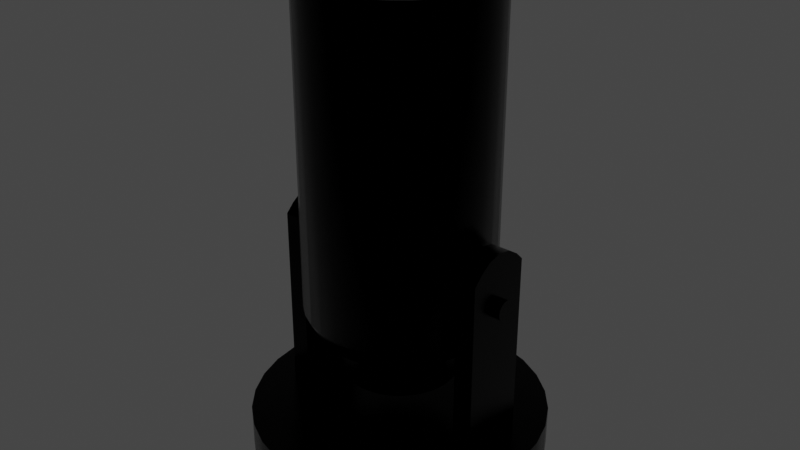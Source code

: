 # Source: Spotlight.blend  (saved by Blender 3.1.7; exported with 4.5.12 LTS)
import bpy
from mathutils import Matrix  # noqa: F401  (used for matrix-valued properties, if any)

bpy.ops.wm.read_factory_settings(use_empty=True)
scene = bpy.context.scene
scene.name = 'Scene'

# ---- collections
col_collection = bpy.data.collections.new('Collection'); scene.collection.children.link(col_collection)

# ---- materials (node trees are filled in below, after node groups)
mat_material_003 = bpy.data.materials.new('Material.003')
mat_material_003.use_transparent_shadow = False
mat_material_001 = bpy.data.materials.new('Material.001')
mat_material_001.use_transparent_shadow = False

# ---- node groups
ng_auto_smooth = bpy.data.node_groups.new('Auto Smooth', 'GeometryNodeTree')
_s = ng_auto_smooth.interface.new_socket(name='Geometry', in_out='OUTPUT', socket_type='NodeSocketGeometry')
_s = ng_auto_smooth.interface.new_socket(name='Geometry', in_out='INPUT', socket_type='NodeSocketGeometry')
_s = ng_auto_smooth.interface.new_socket(name='Angle', in_out='INPUT', socket_type='NodeSocketFloat')
_s.subtype = 'ANGLE'
_s.min_value = 0.0
_s.max_value = 3.142
ng_auto_smooth.is_modifier = True
_N = ng_auto_smooth.nodes; _L = ng_auto_smooth.links
n0 = _N.new('NodeGroupOutput'); n0.name = 'Group Output'; n0.location = (480, -100)
n1 = _N.new('NodeGroupInput'); n1.name = 'Group Input'; n1.location = (-420, -300)
n2 = _N.new('NodeGroupInput'); n2.name = 'Group Input.001'; n2.location = (-60, -100)
n3 = _N.new('GeometryNodeSetShadeSmooth'); n3.name = 'Set Shade Smooth'; n3.location = (120, -100)
n3.domain = 'EDGE'
n4 = _N.new('GeometryNodeSetShadeSmooth'); n4.name = 'Set Shade Smooth.001'; n4.location = (300, -100)
n5 = _N.new('GeometryNodeInputMeshEdgeAngle'); n5.name = 'Edge Angle'; n5.location = (-420, -220)
n6 = _N.new('GeometryNodeInputEdgeSmooth'); n6.name = 'Is Edge Smooth'; n6.location = (-60, -160)
n7 = _N.new('GeometryNodeInputShadeSmooth'); n7.name = 'Is Face Smooth'; n7.location = (-240, -340)
n8 = _N.new('FunctionNodeBooleanMath'); n8.name = 'Boolean Math'; n8.location = (-60, -220)
n9 = _N.new('FunctionNodeCompare'); n9.name = 'Compare'; n9.location = (-240, -180)
n9.operation = 'LESS_EQUAL'
_L.new(n5.outputs[0], n9.inputs[0])
_L.new(n4.outputs[0], n0.inputs[0])
_L.new(n1.outputs[1], n9.inputs[1])
_L.new(n9.outputs[0], n8.inputs[0])
_L.new(n7.outputs[0], n8.inputs[1])
_L.new(n2.outputs[0], n3.inputs[0])
_L.new(n6.outputs[0], n3.inputs[1])
_L.new(n3.outputs[0], n4.inputs[0])
_L.new(n8.outputs[0], n3.inputs[2])
n0.is_active_output = True

# ---- material node trees
mat_material_003.use_nodes = True; mat_material_003.node_tree.nodes.clear()
_N = mat_material_003.node_tree.nodes; _L = mat_material_003.node_tree.links
n0 = _N.new('ShaderNodeOutputMaterial'); n0.name = 'Material Output'; n0.location = (300, 300)
n1 = _N.new('ShaderNodeTexNoise'); n1.name = 'Musgrave Texture'; n1.location = (-451, 55)
n1.width = 150
n1.normalize = False
n1.inputs[2].default_value = 15.3
n1.inputs[3].default_value = 0.0
n1.inputs[4].default_value = 0.8728
n1.inputs[5].default_value = 3.9
n2 = _N.new('ShaderNodeTexNoise'); n2.name = 'Musgrave Texture.001'; n2.location = (-266, 242)
n2.width = 150
n2.normalize = False
n2.inputs[2].default_value = 329.3
n2.inputs[3].default_value = 0.0
n2.inputs[4].default_value = 0.8112
n2.inputs[5].default_value = 8.1
n3 = _N.new('ShaderNodeTexCoord'); n3.name = 'Texture Coordinate'; n3.location = (-738, 187)
n4 = _N.new('ShaderNodeBump'); n4.name = 'Bump'; n4.location = (-277, -103)
n4.inputs[0].default_value = 0.05
n4.inputs[1].default_value = 5.2
n4.inputs[2].default_value = 1.0
n5 = _N.new('ShaderNodeBsdfPrincipled'); n5.name = 'Principled BSDF'; n5.location = (10, 300)
n5.distribution = 'GGX'
n5.subsurface_method = 'RANDOM_WALK_SKIN'
n5.inputs[0].default_value = (0.0, 0.0, 0.0, 1.0)
n5.inputs[1].default_value = 1.0
n5.inputs[2].default_value = 0.2244
n5.inputs[3].default_value = 1.45
n5.inputs[27].default_value = (0.0, 0.0, 0.0, 1.0)
n5.inputs[28].default_value = 1.0
n6 = _N.new('ShaderNodeMath'); n6.name = 'Math'; n6.location = (-451, 95)
n6.hide = True
n6.operation = 'MULTIPLY'
n7 = _N.new('ShaderNodeMath'); n7.name = 'Math.001'; n7.location = (-266, 282)
n7.hide = True
n7.operation = 'MULTIPLY'
n7.inputs[1].default_value = 0.01
_L.new(n5.outputs[0], n0.inputs[0])
_L.new(n3.outputs[0], n2.inputs[0])
_L.new(n3.outputs[0], n1.inputs[0])
_L.new(n4.outputs[0], n5.inputs[5])
_L.new(n1.outputs[0], n6.inputs[0])
_L.new(n7.outputs[0], n4.inputs[3])
_L.new(n7.outputs[0], n5.inputs[13])
_L.new(n2.outputs[0], n7.inputs[0])
n0.is_active_output = True
mat_material_001.use_nodes = True; mat_material_001.node_tree.nodes.clear()
_N = mat_material_001.node_tree.nodes; _L = mat_material_001.node_tree.links
n0 = _N.new('ShaderNodeBsdfPrincipled'); n0.name = 'Principled BSDF'; n0.location = (10, 300)
n0.distribution = 'GGX'
n0.subsurface_method = 'RANDOM_WALK_SKIN'
n0.inputs[0].default_value = (0.3424, 0.3424, 0.3424, 1.0)
n0.inputs[1].default_value = 1.0
n0.inputs[2].default_value = 0.0
n0.inputs[3].default_value = 1.45
n0.inputs[13].default_value = 1.0
n0.inputs[27].default_value = (0.0, 0.0, 0.0, 1.0)
n0.inputs[28].default_value = 1.0
n1 = _N.new('ShaderNodeOutputMaterial'); n1.name = 'Material Output'; n1.location = (300, 300)
n2 = _N.new('ShaderNodeTexNoise'); n2.name = 'Musgrave Texture'; n2.location = (-361, 92)
n2.width = 150
n2.normalize = False
n2.inputs[3].default_value = 1.0
n2.inputs[4].default_value = 0.25
_L.new(n0.outputs[0], n1.inputs[0])
n1.is_active_output = True

# ---- world
world_world = bpy.data.worlds.new('World'); scene.world = world_world
world_world.use_nodes = True; world_world.node_tree.nodes.clear()
_N = world_world.node_tree.nodes; _L = world_world.node_tree.links
n0 = _N.new('ShaderNodeOutputWorld'); n0.name = 'World Output'; n0.location = (300, 300)
n1 = _N.new('ShaderNodeBackground'); n1.name = 'Background'; n1.location = (10, 300)
n1.inputs[0].default_value = (0.05088, 0.05088, 0.05088, 1.0)
_L.new(n1.outputs[0], n0.inputs[0])
n0.is_active_output = True
world_world.color = (0.05088, 0.05088, 0.05088)
world_world.use_sun_shadow = False
world_world.sun_shadow_jitter_overblur = 0.0

# ---- lights
light_spot = bpy.data.lights.new('Spot', 'SPOT')
light_spot.transmission_factor = 0.0
light_spot.energy = 900.0
light_spot.shadow_soft_size = 0.25
light_spot.shadow_maximum_resolution = 0.006
light_spot.use_absolute_resolution = True

# ---- meshes
me_cylinder_003 = bpy.data.meshes.new('Cylinder.003')
me_cylinder_003.from_pydata([(-8.791e-08, 0.3909, -0.1539), (-1.07e-07, 0.3388, 1.193), (0.07626, 0.3834, -0.1539), (0.0661, 0.3323, 1.193), (0.1496, 0.3611, -0.1539), (0.1297, 0.313, 1.193), (0.2172, 0.325, -0.1539), (0.1882, 0.2817, 1.193), (0.2764, 0.2764, -0.1539), (0.2396, 0.2396, 1.193), (0.325, 0.2172, -0.1539), (0.2817, 0.1882, 1.193), (0.3611, 0.1496, -0.1539), (0.313, 0.1297, 1.193), (0.3834, 0.07626, -0.1539), (0.3323, 0.0661, 1.193), (0.3909, -4.007e-07, -0.1539), (0.3388, -3.992e-07, 1.193), (0.3834, -0.07626, -0.1539), (0.3323, -0.0661, 1.193), (0.3611, -0.1496, -0.1539), (0.313, -0.1297, 1.193), (0.325, -0.2172, -0.1539), (0.2817, -0.1882, 1.193), (0.2764, -0.2764, -0.1539), (0.2396, -0.2396, 1.193), (0.2172, -0.325, -0.1539), (0.1882, -0.2817, 1.193), (0.1496, -0.3611, -0.1539), (0.1297, -0.313, 1.193), (0.07626, -0.3834, -0.1539), (0.0661, -0.3323, 1.193), (-1.221e-07, -0.3909, -0.1539), (-1.19e-07, -0.3388, 1.193), (-0.07626, -0.3834, -0.1539), (-0.0661, -0.3323, 1.193), (-0.1496, -0.3611, -0.1539), (-0.1297, -0.313, 1.193), (-0.2172, -0.325, -0.1539), (-0.1882, -0.2817, 1.193), (-0.2764, -0.2764, -0.1539), (-0.2396, -0.2396, 1.193), (-0.325, -0.2172, -0.1539), (-0.2817, -0.1882, 1.193), (-0.3611, -0.1496, -0.1539), (-0.313, -0.1297, 1.193), (-0.3834, -0.07626, -0.1539), (-0.3323, -0.0661, 1.193), (-0.3909, -3.79e-07, -0.1539), (-0.3388, -3.788e-07, 1.193), (-0.3834, 0.07626, -0.1539), (-0.3323, 0.0661, 1.193), (-0.3611, 0.1496, -0.1539), (-0.313, 0.1297, 1.193), (-0.325, 0.2172, -0.1539), (-0.2817, 0.1882, 1.193), (-0.2764, 0.2764, -0.1539), (-0.2396, 0.2396, 1.193), (-0.2172, 0.325, -0.1539), (-0.1882, 0.2817, 1.193), (-0.1496, 0.3611, -0.1539), (-0.1297, 0.313, 1.193), (-0.07626, 0.3834, -0.1539), (-0.0661, 0.3323, 1.193), (0.07626, 0.3834, 1.193), (-8.791e-08, 0.3909, 1.193), (0.1496, 0.3611, 1.193), (0.2172, 0.325, 1.193), (0.2764, 0.2764, 1.193), (0.325, 0.2172, 1.193), (0.3611, 0.1496, 1.193), (0.3834, 0.07626, 1.193), (0.3909, -4.007e-07, 1.193), (0.3834, -0.07626, 1.193), (0.3611, -0.1496, 1.193), (0.325, -0.2172, 1.193), (0.2764, -0.2764, 1.193), (0.2172, -0.325, 1.193), (0.1496, -0.3611, 1.193), (0.07626, -0.3834, 1.193), (-1.221e-07, -0.3909, 1.193), (-0.07626, -0.3834, 1.193), (-0.1496, -0.3611, 1.193), (-0.2172, -0.325, 1.193), (-0.2764, -0.2764, 1.193), (-0.325, -0.2172, 1.193), (-0.3611, -0.1496, 1.193), (-0.3834, -0.07626, 1.193), (-0.3909, -3.79e-07, 1.193), (-0.3834, 0.07626, 1.193), (-0.3611, 0.1496, 1.193), (-0.325, 0.2172, 1.193), (-0.2764, 0.2764, 1.193), (-0.2172, 0.325, 1.193), (-0.1496, 0.3611, 1.193), (-0.07626, 0.3834, 1.193), (0.0661, 0.3323, 0.3237), (-2.073e-08, 0.3388, 0.3237), (0.1297, 0.313, 0.3237), (0.1882, 0.2817, 0.3237), (0.2396, 0.2396, 0.3237), (0.2817, 0.1882, 0.3237), (0.313, 0.1297, 0.3237), (0.3323, 0.0661, 0.3237), (0.3388, -3.992e-07, 0.3237), (0.3323, -0.0661, 0.3237), (0.313, -0.1297, 0.3237), (0.2817, -0.1882, 0.3237), (0.2396, -0.2396, 0.3237), (0.1882, -0.2817, 0.3237), (0.1297, -0.313, 0.3237), (0.0661, -0.3323, 0.3237), (-3.268e-08, -0.3388, 0.3237), (-0.0661, -0.3323, 0.3237), (-0.1297, -0.313, 0.3237), (-0.1882, -0.2817, 0.3237), (-0.2396, -0.2396, 0.3237), (-0.2817, -0.1882, 0.3237), (-0.313, -0.1297, 0.3237), (-0.3323, -0.0661, 0.3237), (-0.3388, -3.788e-07, 0.3237), (-0.3323, 0.0661, 0.3237), (-0.313, 0.1297, 0.3237), (-0.2817, 0.1882, 0.3237), (-0.2396, 0.2396, 0.3237), (-0.1882, 0.2817, 0.3237), (-0.1297, 0.313, 0.3237), (-0.0661, 0.3323, 0.3237), (0.05488, 0.2759, 0.2168), (-1.744e-08, 0.2813, 0.2168), (0.1076, 0.2599, 0.2168), (0.1563, 0.2339, 0.2168), (0.1989, 0.1989, 0.2168), (0.2339, 0.1563, 0.2168), (0.2599, 0.1076, 0.2168), (0.2759, 0.05488, 0.2168), (0.2813, -3.314e-07, 0.2168), (0.2759, -0.05488, 0.2168), (0.2599, -0.1076, 0.2168), (0.2339, -0.1563, 0.2168), (0.1989, -0.1989, 0.2168), (0.1563, -0.2339, 0.2168), (0.1076, -0.2599, 0.2168), (0.05488, -0.2759, 0.2168), (-2.737e-08, -0.2813, 0.2168), (-0.05488, -0.2759, 0.2168), (-0.1076, -0.2599, 0.2168), (-0.1563, -0.2339, 0.2168), (-0.1989, -0.1989, 0.2168), (-0.2339, -0.1563, 0.2168), (-0.2599, -0.1076, 0.2168), (-0.2759, -0.05488, 0.2168), (-0.2813, -3.145e-07, 0.2168), (-0.2759, 0.05488, 0.2168), (-0.2599, 0.1076, 0.2168), (-0.2339, 0.1563, 0.2168), (-0.1989, 0.1989, 0.2168), (-0.1563, 0.2339, 0.2168), (-0.1076, 0.2599, 0.2168), (-0.05488, 0.2759, 0.2168), (0.04483, 0.2254, 0.1664), (-1.342e-08, 0.2298, 0.1664), (0.08793, 0.2123, 0.1664), (0.1277, 0.1911, 0.1664), (0.1625, 0.1625, 0.1664), (0.1911, 0.1277, 0.1664), (0.2123, 0.08793, 0.1664), (0.2254, 0.04483, 0.1664), (0.2298, -3.58e-07, 0.1664), (0.2254, -0.04483, 0.1664), (0.2123, -0.08793, 0.1664), (0.1911, -0.1277, 0.1664), (0.1625, -0.1625, 0.1664), (0.1277, -0.1911, 0.1664), (0.08793, -0.2123, 0.1664), (0.04483, -0.2254, 0.1664), (-2.152e-08, -0.2298, 0.1664), (-0.04483, -0.2254, 0.1664), (-0.08793, -0.2123, 0.1664), (-0.1277, -0.1911, 0.1664), (-0.1625, -0.1625, 0.1664), (-0.1911, -0.1277, 0.1664), (-0.2123, -0.08793, 0.1664), (-0.2254, -0.04483, 0.1664), (-0.2298, -3.442e-07, 0.1664), (-0.2254, 0.04483, 0.1664), (-0.2123, 0.08793, 0.1664), (-0.1911, 0.1277, 0.1664), (-0.1625, 0.1625, 0.1664), (-0.1277, 0.1911, 0.1664), (-0.08793, 0.2123, 0.1664), (-0.04483, 0.2254, 0.1664), (0.03428, 0.1723, 0.1404), (-1.311e-08, 0.1757, 0.1404), (0.06723, 0.1623, 0.1404), (0.09761, 0.1461, 0.1404), (0.1242, 0.1242, 0.1404), (0.1461, 0.09761, 0.1404), (0.1623, 0.06723, 0.1404), (0.1723, 0.03428, 0.1404), (0.1757, -3.299e-07, 0.1404), (0.1723, -0.03428, 0.1404), (0.1623, -0.06723, 0.1404), (0.1461, -0.09761, 0.1404), (0.1242, -0.1242, 0.1404), (0.09761, -0.1461, 0.1404), (0.06723, -0.1623, 0.1404), (0.03428, -0.1723, 0.1404), (-1.931e-08, -0.1757, 0.1404), (-0.03428, -0.1723, 0.1404), (-0.06723, -0.1623, 0.1404), (-0.09761, -0.1461, 0.1404), (-0.1242, -0.1242, 0.1404), (-0.1461, -0.09761, 0.1404), (-0.1623, -0.06723, 0.1404), (-0.1723, -0.03428, 0.1404), (-0.1757, -3.193e-07, 0.1404), (-0.1723, 0.03428, 0.1404), (-0.1623, 0.06723, 0.1404), (-0.1461, 0.09761, 0.1404), (-0.1242, 0.1242, 0.1404), (-0.09761, 0.1461, 0.1404), (-0.06723, 0.1623, 0.1404), (-0.03428, 0.1723, 0.1404), (-7.661e-08, 0.3372, -0.2516), (0.06579, 0.3307, -0.2516), (0.129, 0.3115, -0.2516), (0.1873, 0.2804, -0.2516), (0.2384, 0.2384, -0.2516), (0.2804, 0.1873, -0.2516), (0.3115, 0.129, -0.2516), (0.3307, 0.06578, -0.2516), (0.3372, -4.112e-07, -0.2516), (0.3307, -0.06579, -0.2516), (0.3115, -0.129, -0.2516), (0.2804, -0.1873, -0.2516), (0.2384, -0.2384, -0.2516), (0.1873, -0.2804, -0.2516), (0.129, -0.3115, -0.2516), (0.06579, -0.3307, -0.2516), (-1.061e-07, -0.3372, -0.2516), (-0.06579, -0.3307, -0.2516), (-0.129, -0.3115, -0.2516), (-0.1873, -0.2804, -0.2516), (-0.2384, -0.2384, -0.2516), (-0.2804, -0.1873, -0.2516), (-0.3115, -0.129, -0.2516), (-0.3307, -0.06579, -0.2516), (-0.3372, -3.924e-07, -0.2516), (-0.3307, 0.06579, -0.2516), (-0.3115, 0.129, -0.2516), (-0.2804, 0.1873, -0.2516), (-0.2384, 0.2384, -0.2516), (-0.1873, 0.2804, -0.2516), (-0.129, 0.3115, -0.2516), (-0.06579, 0.3307, -0.2516), (-5.49e-08, 0.2448, -0.3148), (0.04776, 0.2401, -0.3148), (0.09369, 0.2262, -0.3148), (0.136, 0.2036, -0.3148), (0.1731, 0.1731, -0.3148), (0.2036, 0.136, -0.3148), (0.2262, 0.09369, -0.3148), (0.2401, 0.04776, -0.3148), (0.2448, -4.292e-07, -0.3148), (0.2401, -0.04776, -0.3148), (0.2262, -0.09369, -0.3148), (0.2036, -0.136, -0.3148), (0.1731, -0.1731, -0.3148), (0.136, -0.2036, -0.3148), (0.09369, -0.2262, -0.3148), (0.04776, -0.2401, -0.3148), (-7.63e-08, -0.2448, -0.3148), (-0.04776, -0.2401, -0.3148), (-0.09369, -0.2262, -0.3148), (-0.136, -0.2036, -0.3148), (-0.1731, -0.1731, -0.3148), (-0.2036, -0.136, -0.3148), (-0.2262, -0.09369, -0.3148), (-0.2401, -0.04776, -0.3148), (-0.2448, -4.155e-07, -0.3148), (-0.2401, 0.04776, -0.3148), (-0.2262, 0.09369, -0.3148), (-0.2036, 0.136, -0.3148), (-0.1731, 0.1731, -0.3148), (-0.136, 0.2036, -0.3148), (-0.09369, 0.2262, -0.3148), (-0.04776, 0.2401, -0.3148), (-1.309e-07, 0.03087, -0.4452), (0.006022, 0.03027, -0.4452), (0.01181, 0.02852, -0.4452), (0.01715, 0.02567, -0.4452), (0.02183, 0.02183, -0.4452), (0.02567, 0.01715, -0.4452), (0.02852, 0.01181, -0.4452), (0.03027, 0.006022, -0.4452), (0.03087, -4.228e-07, -0.4452), (0.03027, -0.006022, -0.4452), (0.02852, -0.01181, -0.4452), (0.02567, -0.01715, -0.4452), (0.02183, -0.02183, -0.4452), (0.01715, -0.02567, -0.4452), (0.01181, -0.02852, -0.4452), (0.006022, -0.03028, -0.4452), (-7.383e-08, -0.03087, -0.4452), (-0.006022, -0.03028, -0.4452), (-0.01181, -0.02852, -0.4452), (-0.01715, -0.02567, -0.4452), (-0.02183, -0.02183, -0.4452), (-0.02567, -0.01715, -0.4452), (-0.02852, -0.01181, -0.4452), (-0.03027, -0.006022, -0.4452), (-0.03087, -4.139e-07, -0.4452), (-0.03027, 0.006022, -0.4452), (-0.02852, 0.01181, -0.4452), (-0.02567, 0.01715, -0.4452), (-0.02183, 0.02183, -0.4452), (-0.01715, 0.02567, -0.4452), (-0.01181, 0.02852, -0.4452), (-0.006022, 0.03027, -0.4452), (-6.925e-08, 0.2448, -0.4452), (0.04776, 0.2401, -0.4452), (0.09369, 0.2262, -0.4452), (0.136, 0.2036, -0.4452), (0.1731, 0.1731, -0.4452), (0.2036, 0.136, -0.4452), (0.2262, 0.09369, -0.4452), (0.2401, 0.04776, -0.4452), (0.2448, -4.292e-07, -0.4452), (0.2401, -0.04776, -0.4452), (0.2262, -0.09369, -0.4452), (0.2036, -0.136, -0.4452), (0.1731, -0.1731, -0.4452), (0.136, -0.2036, -0.4452), (0.09369, -0.2262, -0.4452), (0.04776, -0.2401, -0.4452), (-9.065e-08, -0.2448, -0.4452), (-0.04776, -0.2401, -0.4452), (-0.09369, -0.2262, -0.4452), (-0.136, -0.2036, -0.4452), (-0.1731, -0.1731, -0.4452), (-0.2036, -0.136, -0.4452), (-0.2262, -0.09369, -0.4452), (-0.2401, -0.04776, -0.4452), (-0.2448, -4.155e-07, -0.4452), (-0.2401, 0.04776, -0.4452), (-0.2262, 0.09369, -0.4452), (-0.2036, 0.136, -0.4452), (-0.1731, 0.1731, -0.4452), (-0.136, 0.2036, -0.4452), (-0.09369, 0.2262, -0.4452), (-0.04776, 0.2401, -0.4452), (-1.051e-07, 0.03087, -0.4781), (0.006022, 0.03027, -0.4781), (0.01181, 0.02852, -0.4781), (0.01715, 0.02567, -0.4781), (0.02183, 0.02183, -0.4781), (0.02567, 0.01715, -0.4781), (0.02852, 0.01181, -0.4781), (0.03027, 0.006022, -0.4781), (0.03087, -4.228e-07, -0.4781), (0.03027, -0.006022, -0.4781), (0.02852, -0.01181, -0.4781), (0.02567, -0.01715, -0.4781), (0.02183, -0.02183, -0.4781), (0.01715, -0.02567, -0.4781), (0.01181, -0.02852, -0.4781), (0.006022, -0.03028, -0.4781), (-4.804e-08, -0.03087, -0.4781), (-0.006022, -0.03028, -0.4781), (-0.01181, -0.02852, -0.4781), (-0.01715, -0.02567, -0.4781), (-0.02183, -0.02183, -0.4781), (-0.02567, -0.01715, -0.4781), (-0.02852, -0.01181, -0.4781), (-0.03027, -0.006022, -0.4781), (-0.03087, -4.139e-07, -0.4781), (-0.03027, 0.006022, -0.4781), (-0.02852, 0.01181, -0.4781), (-0.02567, 0.01715, -0.4781), (-0.02183, 0.02183, -0.4781), (-0.01715, 0.02567, -0.4781), (-0.01181, 0.02852, -0.4781), (-0.006022, 0.03027, -0.4781), (-0.313, -0.1297, 1.159), (-0.3323, -0.0661, 1.159), (0.3323, -0.0661, 1.159), (0.313, -0.1297, 1.159), (-0.3388, -3.788e-07, 1.159), (0.2817, -0.1882, 1.159), (-0.3323, 0.0661, 1.159), (0.2396, -0.2396, 1.159), (-0.313, 0.1297, 1.159), (0.1882, -0.2817, 1.159), (-0.2817, 0.1882, 1.159), (0.1297, -0.313, 1.159), (-9.672e-08, 0.3388, 1.159), (0.0661, 0.3323, 1.159), (-0.2396, 0.2396, 1.159), (0.0661, -0.3323, 1.159), (0.1297, 0.313, 1.159), (-0.1882, 0.2817, 1.159), (-1.087e-07, -0.3388, 1.159), (0.1882, 0.2817, 1.159), (-0.1297, 0.313, 1.159), (-0.0661, -0.3323, 1.159), (0.2396, 0.2396, 1.159), (-0.0661, 0.3323, 1.159), (-0.1297, -0.313, 1.159), (0.2817, 0.1882, 1.159), (-0.1882, -0.2817, 1.159), (0.313, 0.1297, 1.159), (-0.2396, -0.2396, 1.159), (0.3323, 0.0661, 1.159), (-0.2817, -0.1882, 1.159), (0.3388, -3.992e-07, 1.159)], [], [(0, 65, 64, 2), (2, 64, 66, 4), (4, 66, 67, 6), (6, 67, 68, 8), (8, 68, 69, 10), (10, 69, 70, 12), (12, 70, 71, 14), (14, 71, 72, 16), (16, 72, 73, 18), (18, 73, 74, 20), (20, 74, 75, 22), (22, 75, 76, 24), (24, 76, 77, 26), (26, 77, 78, 28), (28, 78, 79, 30), (30, 79, 80, 32), (32, 80, 81, 34), (34, 81, 82, 36), (36, 82, 83, 38), (38, 83, 84, 40), (40, 84, 85, 42), (42, 85, 86, 44), (44, 86, 87, 46), (46, 87, 88, 48), (48, 88, 89, 50), (50, 89, 90, 52), (52, 90, 91, 54), (54, 91, 92, 56), (56, 92, 93, 58), (58, 93, 94, 60), (385, 384, 118, 119), (60, 94, 95, 62), (62, 95, 65, 0), (12, 14, 231, 230), (1, 3, 64, 65), (3, 5, 66, 64), (5, 7, 67, 66), (7, 9, 68, 67), (9, 11, 69, 68), (11, 13, 70, 69), (13, 15, 71, 70), (15, 17, 72, 71), (17, 19, 73, 72), (19, 21, 74, 73), (21, 23, 75, 74), (23, 25, 76, 75), (25, 27, 77, 76), (27, 29, 78, 77), (29, 31, 79, 78), (31, 33, 80, 79), (33, 35, 81, 80), (35, 37, 82, 81), (37, 39, 83, 82), (39, 41, 84, 83), (41, 43, 85, 84), (43, 45, 86, 85), (45, 47, 87, 86), (47, 49, 88, 87), (49, 51, 89, 88), (51, 53, 90, 89), (53, 55, 91, 90), (55, 57, 92, 91), (57, 59, 93, 92), (59, 61, 94, 93), (61, 63, 95, 94), (63, 1, 65, 95), (122, 121, 153, 154), (387, 386, 105, 106), (388, 385, 119, 120), (389, 387, 106, 107), (390, 388, 120, 121), (391, 389, 107, 108), (392, 390, 121, 122), (393, 391, 108, 109), (394, 392, 122, 123), (395, 393, 109, 110), (397, 396, 97, 96), (398, 394, 123, 124), (399, 395, 110, 111), (400, 397, 96, 98), (401, 398, 124, 125), (402, 399, 111, 112), (403, 400, 98, 99), (404, 401, 125, 126), (405, 402, 112, 113), (406, 403, 99, 100), (407, 404, 126, 127), (408, 405, 113, 114), (409, 406, 100, 101), (396, 407, 127, 97), (410, 408, 114, 115), (411, 409, 101, 102), (412, 410, 115, 116), (413, 411, 102, 103), (414, 412, 116, 117), (415, 413, 103, 104), (384, 414, 117, 118), (386, 415, 104, 105), (130, 128, 160, 162), (109, 108, 140, 141), (123, 122, 154, 155), (110, 109, 141, 142), (96, 97, 129, 128), (124, 123, 155, 156), (111, 110, 142, 143), (98, 96, 128, 130), (125, 124, 156, 157), (112, 111, 143, 144), (99, 98, 130, 131), (126, 125, 157, 158), (113, 112, 144, 145), (100, 99, 131, 132), (127, 126, 158, 159), (114, 113, 145, 146), (101, 100, 132, 133), (97, 127, 159, 129), (115, 114, 146, 147), (102, 101, 133, 134), (116, 115, 147, 148), (103, 102, 134, 135), (117, 116, 148, 149), (104, 103, 135, 136), (118, 117, 149, 150), (105, 104, 136, 137), (119, 118, 150, 151), (106, 105, 137, 138), (120, 119, 151, 152), (107, 106, 138, 139), (121, 120, 152, 153), (108, 107, 139, 140), (165, 164, 196, 197), (157, 156, 188, 189), (144, 143, 175, 176), (131, 130, 162, 163), (158, 157, 189, 190), (145, 144, 176, 177), (132, 131, 163, 164), (159, 158, 190, 191), (146, 145, 177, 178), (133, 132, 164, 165), (129, 159, 191, 161), (147, 146, 178, 179), (134, 133, 165, 166), (148, 147, 179, 180), (135, 134, 166, 167), (149, 148, 180, 181), (136, 135, 167, 168), (150, 149, 181, 182), (137, 136, 168, 169), (151, 150, 182, 183), (138, 137, 169, 170), (152, 151, 183, 184), (139, 138, 170, 171), (153, 152, 184, 185), (140, 139, 171, 172), (154, 153, 185, 186), (141, 140, 172, 173), (155, 154, 186, 187), (142, 141, 173, 174), (128, 129, 161, 160), (156, 155, 187, 188), (143, 142, 174, 175), (192, 193, 223, 222, 221, 220, 219, 218, 217, 216, 215, 214, 213, 212, 211, 210, 209, 208, 207, 206, 205, 204, 203, 202, 201, 200, 199, 198, 197, 196, 195, 194), (161, 191, 223, 193), (179, 178, 210, 211), (166, 165, 197, 198), (180, 179, 211, 212), (167, 166, 198, 199), (181, 180, 212, 213), (168, 167, 199, 200), (182, 181, 213, 214), (169, 168, 200, 201), (183, 182, 214, 215), (170, 169, 201, 202), (184, 183, 215, 216), (171, 170, 202, 203), (185, 184, 216, 217), (172, 171, 203, 204), (186, 185, 217, 218), (173, 172, 204, 205), (187, 186, 218, 219), (174, 173, 205, 206), (160, 161, 193, 192), (188, 187, 219, 220), (175, 174, 206, 207), (162, 160, 192, 194), (189, 188, 220, 221), (176, 175, 207, 208), (163, 162, 194, 195), (190, 189, 221, 222), (177, 176, 208, 209), (164, 163, 195, 196), (191, 190, 222, 223), (178, 177, 209, 210), (229, 230, 262, 261), (30, 32, 240, 239), (48, 50, 249, 248), (4, 6, 227, 226), (22, 24, 236, 235), (40, 42, 245, 244), (58, 60, 254, 253), (14, 16, 232, 231), (32, 34, 241, 240), (50, 52, 250, 249), (6, 8, 228, 227), (24, 26, 237, 236), (42, 44, 246, 245), (60, 62, 255, 254), (16, 18, 233, 232), (34, 36, 242, 241), (52, 54, 251, 250), (8, 10, 229, 228), (26, 28, 238, 237), (44, 46, 247, 246), (0, 2, 225, 224), (62, 0, 224, 255), (18, 20, 234, 233), (36, 38, 243, 242), (54, 56, 252, 251), (10, 12, 230, 229), (28, 30, 239, 238), (46, 48, 248, 247), (2, 4, 226, 225), (20, 22, 235, 234), (38, 40, 244, 243), (56, 58, 253, 252), (264, 265, 329, 328), (243, 244, 276, 275), (230, 231, 263, 262), (244, 245, 277, 276), (231, 232, 264, 263), (245, 246, 278, 277), (232, 233, 265, 264), (246, 247, 279, 278), (233, 234, 266, 265), (247, 248, 280, 279), (234, 235, 267, 266), (248, 249, 281, 280), (235, 236, 268, 267), (249, 250, 282, 281), (236, 237, 269, 268), (250, 251, 283, 282), (237, 238, 270, 269), (224, 225, 257, 256), (251, 252, 284, 283), (238, 239, 271, 270), (225, 226, 258, 257), (252, 253, 285, 284), (239, 240, 272, 271), (226, 227, 259, 258), (253, 254, 286, 285), (240, 241, 273, 272), (227, 228, 260, 259), (254, 255, 287, 286), (241, 242, 274, 273), (228, 229, 261, 260), (255, 224, 256, 287), (242, 243, 275, 274), (288, 289, 353, 352), (278, 279, 343, 342), (265, 266, 330, 329), (279, 280, 344, 343), (266, 267, 331, 330), (280, 281, 345, 344), (267, 268, 332, 331), (281, 282, 346, 345), (268, 269, 333, 332), (282, 283, 347, 346), (269, 270, 334, 333), (256, 257, 321, 320), (283, 284, 348, 347), (270, 271, 335, 334), (257, 258, 322, 321), (284, 285, 349, 348), (271, 272, 336, 335), (258, 259, 323, 322), (285, 286, 350, 349), (272, 273, 337, 336), (259, 260, 324, 323), (286, 287, 351, 350), (273, 274, 338, 337), (260, 261, 325, 324), (287, 256, 320, 351), (274, 275, 339, 338), (261, 262, 326, 325), (275, 276, 340, 339), (262, 263, 327, 326), (276, 277, 341, 340), (263, 264, 328, 327), (277, 278, 342, 341), (289, 288, 320, 321), (290, 289, 321, 322), (291, 290, 322, 323), (292, 291, 323, 324), (293, 292, 324, 325), (294, 293, 325, 326), (295, 294, 326, 327), (296, 295, 327, 328), (297, 296, 328, 329), (298, 297, 329, 330), (299, 298, 330, 331), (300, 299, 331, 332), (301, 300, 332, 333), (302, 301, 333, 334), (303, 302, 334, 335), (304, 303, 335, 336), (305, 304, 336, 337), (306, 305, 337, 338), (307, 306, 338, 339), (308, 307, 339, 340), (309, 308, 340, 341), (310, 309, 341, 342), (311, 310, 342, 343), (312, 311, 343, 344), (313, 312, 344, 345), (314, 313, 345, 346), (315, 314, 346, 347), (316, 315, 347, 348), (317, 316, 348, 349), (318, 317, 349, 350), (319, 318, 350, 351), (288, 319, 351, 320), (352, 353, 354, 355, 356, 357, 358, 359, 360, 361, 362, 363, 364, 365, 366, 367, 368, 369, 370, 371, 372, 373, 374, 375, 376, 377, 378, 379, 380, 381, 382, 383), (315, 316, 380, 379), (302, 303, 367, 366), (289, 290, 354, 353), (316, 317, 381, 380), (303, 304, 368, 367), (290, 291, 355, 354), (317, 318, 382, 381), (304, 305, 369, 368), (291, 292, 356, 355), (318, 319, 383, 382), (305, 306, 370, 369), (292, 293, 357, 356), (319, 288, 352, 383), (306, 307, 371, 370), (293, 294, 358, 357), (307, 308, 372, 371), (294, 295, 359, 358), (308, 309, 373, 372), (295, 296, 360, 359), (309, 310, 374, 373), (296, 297, 361, 360), (310, 311, 375, 374), (297, 298, 362, 361), (311, 312, 376, 375), (298, 299, 363, 362), (312, 313, 377, 376), (299, 300, 364, 363), (313, 314, 378, 377), (300, 301, 365, 364), (314, 315, 379, 378), (301, 302, 366, 365), (19, 17, 415, 386), (45, 43, 414, 384), (17, 15, 413, 415), (43, 41, 412, 414), (15, 13, 411, 413), (41, 39, 410, 412), (13, 11, 409, 411), (39, 37, 408, 410), (1, 63, 407, 396), (11, 9, 406, 409), (37, 35, 405, 408), (63, 61, 404, 407), (9, 7, 403, 406), (35, 33, 402, 405), (61, 59, 401, 404), (7, 5, 400, 403), (33, 31, 399, 402), (59, 57, 398, 401), (5, 3, 397, 400), (31, 29, 395, 399), (57, 55, 394, 398), (3, 1, 396, 397), (29, 27, 393, 395), (55, 53, 392, 394), (27, 25, 391, 393), (53, 51, 390, 392), (25, 23, 389, 391), (51, 49, 388, 390), (23, 21, 387, 389), (49, 47, 385, 388), (21, 19, 386, 387), (47, 45, 384, 385)])
me_cylinder_003.polygons.foreach_set('use_smooth', [True] * 386)
me_cylinder_003.polygons.foreach_set('material_index', [0, 0, 0, 0, 0, 0, 0, 0, 0, 0, 0, 0, 0, 0, 0, 0, 0, 0, 0, 0, 0, 0, 0, 0, 0, 0, 0, 0, 0, 0, 1, 0, 0, 0, 0, 0, 0, 0, 0, 0, 0, 0, 0, 0, 0, 0, 0, 0, 0, 0, 0, 0, 0, 0, 0, 0, 0, 0, 0, 0, 0, 0, 0, 0, 0, 0, 1, 1, 1, 1, 1, 1, 1, 1, 1, 1, 1, 1, 1, 1, 1, 1, 1, 1, 1, 1, 1, 1, 1, 1, 1, 1, 1, 1, 1, 1, 1, 1, 1, 1, 1, 1, 1, 1, 1, 1, 1, 1, 1, 1, 1, 1, 1, 1, 1, 1, 1, 1, 1, 1, 1, 1, 1, 1, 1, 1, 1, 1, 1, 1, 1, 1, 1, 1, 1, 1, 1, 1, 1, 1, 1, 1, 1, 1, 1, 1, 1, 1, 1, 1, 1, 1, 1, 1, 1, 1, 1, 1, 1, 1, 1, 1, 1, 1, 1, 1, 1, 1, 1, 1, 1, 1, 1, 1, 1, 1, 1, 1, 1, 1, 1, 1, 1, 1, 1, 1, 1, 1, 1, 1, 1, 1, 1, 1, 0, 0, 0, 0, 0, 0, 0, 0, 0, 0, 0, 0, 0, 0, 0, 0, 0, 0, 0, 0, 0, 0, 0, 0, 0, 0, 0, 0, 0, 0, 0, 0, 0, 0, 0, 0, 0, 0, 0, 0, 0, 0, 0, 0, 0, 0, 0, 0, 0, 0, 0, 0, 0, 0, 0, 0, 0, 0, 0, 0, 0, 0, 0, 0, 0, 0, 0, 0, 0, 0, 0, 0, 0, 0, 0, 0, 0, 0, 0, 0, 0, 0, 0, 0, 0, 0, 0, 0, 0, 0, 0, 0, 0, 0, 0, 0, 0, 0, 0, 0, 0, 0, 0, 0, 0, 0, 0, 0, 0, 0, 0, 0, 0, 0, 0, 0, 0, 0, 0, 0, 0, 0, 0, 0, 0, 0, 0, 0, 0, 0, 0, 0, 0, 0, 0, 0, 0, 0, 0, 0, 0, 0, 0, 0, 0, 0, 0, 0, 0, 0, 0, 0, 0, 0, 0, 0, 0, 0, 0, 0, 0, 0, 0, 0, 0, 0, 0, 0, 0, 0, 0, 0, 0, 0, 0, 0, 0, 0, 0, 0, 0, 0, 0, 0, 0, 0, 0, 0, 0, 0, 0, 0])
_uv = me_cylinder_003.uv_layers.new(name='UVMap')
_uv.uv.foreach_set('vector', [1.0, 0.5, 1.0, 1.0, 0.9688, 1.0, 0.9688, 0.5, 0.9688, 0.5, 0.9688, 1.0, 0.9375, 1.0, 0.9375, 0.5, 0.9375, 0.5, 0.9375, 1.0, 0.9062, 1.0, 0.9062, 0.5, 0.9062, 0.5, 0.9062, 1.0, 0.875, 1.0, 0.875, 0.5, 0.875, 0.5, 0.875, 1.0, 0.8438, 1.0, 0.8438, 0.5, 0.8438, 0.5, 0.8438, 1.0, 0.8125, 1.0, 0.8125, 0.5, 0.8125, 0.5, 0.8125, 1.0, 0.7812, 1.0, 0.7812, 0.5, 0.7812, 0.5, 0.7812, 1.0, 0.75, 1.0, 0.75, 0.5, 0.75, 0.5, 0.75, 1.0, 0.7188, 1.0, 0.7188, 0.5, 0.7188, 0.5, 0.7188, 1.0, 0.6875, 1.0, 0.6875, 0.5, 0.6875, 0.5, 0.6875, 1.0, 0.6562, 1.0, 0.6562, 0.5, 0.6562, 0.5, 0.6562, 1.0, 0.625, 1.0, 0.625, 0.5, 0.625, 0.5, 0.625, 1.0, 0.5938, 1.0, 0.5938, 0.5, 0.5938, 0.5, 0.5938, 1.0, 0.5625, 1.0, 0.5625, 0.5, 0.5625, 0.5, 0.5625, 1.0, 0.5312, 1.0, 0.5312, 0.5, 0.5312, 0.5, 0.5312, 1.0, 0.5, 1.0, 0.5, 0.5, 0.5, 0.5, 0.5, 1.0, 0.4688, 1.0, 0.4688, 0.5, 0.4688, 0.5, 0.4688, 1.0, 0.4375, 1.0, 0.4375, 0.5, 0.4375, 0.5, 0.4375, 1.0, 0.4062, 1.0, 0.4062, 0.5, 0.4062, 0.5, 0.4062, 1.0, 0.375, 1.0, 0.375, 0.5, 0.375, 0.5, 0.375, 1.0, 0.3438, 1.0, 0.3438, 0.5, 0.3438, 0.5, 0.3438, 1.0, 0.3125, 1.0, 0.3125, 0.5, 0.3125, 0.5, 0.3125, 1.0, 0.2812, 1.0, 0.2812, 0.5, 0.2812, 0.5, 0.2812, 1.0, 0.25, 1.0, 0.25, 0.5, 0.25, 0.5, 0.25, 1.0, 0.2188, 1.0, 0.2188, 0.5, 0.2188, 0.5, 0.2188, 1.0, 0.1875, 1.0, 0.1875, 0.5, 0.1875, 0.5, 0.1875, 1.0, 0.1562, 1.0, 0.1562, 0.5, 0.1562, 0.5, 0.1562, 1.0, 0.125, 1.0, 0.125, 0.5, 0.125, 0.5, 0.125, 1.0, 0.09375, 1.0, 0.09375, 0.5, 0.09375, 0.5, 0.09375, 1.0, 0.0625, 1.0, 0.0625, 0.5, 0.04597, 0.2094, 0.0578, 0.1704, 0.0578, 0.1704, 0.04597, 0.2094, 0.0625, 0.5, 0.0625, 1.0, 0.03125, 1.0, 0.03125, 0.5, 0.03125, 0.5, 0.03125, 1.0, 0.0, 1.0, 0.0, 0.5, 0.8125, 0.5, 0.7812, 0.5, 0.7812, 0.5, 0.8125, 0.5, 0.25, 0.458, 0.2906, 0.454, 0.2968, 0.4854, 0.25, 0.49, 0.2906, 0.454, 0.3296, 0.4422, 0.3418, 0.4717, 0.2968, 0.4854, 0.3296, 0.4422, 0.3656, 0.423, 0.3833, 0.4496, 0.3418, 0.4717, 0.3656, 0.423, 0.3971, 0.3971, 0.4197, 0.4197, 0.3833, 0.4496, 0.3971, 0.3971, 0.423, 0.3656, 0.4496, 0.3833, 0.4197, 0.4197, 0.423, 0.3656, 0.4422, 0.3296, 0.4717, 0.3418, 0.4496, 0.3833, 0.4422, 0.3296, 0.454, 0.2906, 0.4854, 0.2968, 0.4717, 0.3418, 0.454, 0.2906, 0.458, 0.25, 0.49, 0.25, 0.4854, 0.2968, 0.458, 0.25, 0.454, 0.2094, 0.4854, 0.2032, 0.49, 0.25, 0.454, 0.2094, 0.4422, 0.1704, 0.4717, 0.1582, 0.4854, 0.2032, 0.4422, 0.1704, 0.423, 0.1344, 0.4496, 0.1167, 0.4717, 0.1582, 0.423, 0.1344, 0.3971, 0.1029, 0.4197, 0.08029, 0.4496, 0.1167, 0.3971, 0.1029, 0.3656, 0.07703, 0.3833, 0.05045, 0.4197, 0.08029, 0.3656, 0.07703, 0.3296, 0.0578, 0.3418, 0.02827, 0.3833, 0.05045, 0.3296, 0.0578, 0.2906, 0.04597, 0.2968, 0.01461, 0.3418, 0.02827, 0.2906, 0.04597, 0.25, 0.04197, 0.25, 0.01, 0.2968, 0.01461, 0.25, 0.04197, 0.2094, 0.04597, 0.2032, 0.01461, 0.25, 0.01, 0.2094, 0.04597, 0.1704, 0.0578, 0.1582, 0.02827, 0.2032, 0.01461, 0.1704, 0.0578, 0.1344, 0.07703, 0.1167, 0.05045, 0.1582, 0.02827, 0.1344, 0.07703, 0.1029, 0.1029, 0.08029, 0.08029, 0.1167, 0.05045, 0.1029, 0.1029, 0.07703, 0.1344, 0.05045, 0.1167, 0.08029, 0.08029, 0.07703, 0.1344, 0.0578, 0.1704, 0.02827, 0.1582, 0.05045, 0.1167, 0.0578, 0.1704, 0.04597, 0.2094, 0.01461, 0.2032, 0.02827, 0.1582, 0.04597, 0.2094, 0.04197, 0.25, 0.01, 0.25, 0.01461, 0.2032, 0.04197, 0.25, 0.04597, 0.2906, 0.01461, 0.2968, 0.01, 0.25, 0.04597, 0.2906, 0.0578, 0.3296, 0.02827, 0.3418, 0.01461, 0.2968, 0.0578, 0.3296, 0.07703, 0.3656, 0.05045, 0.3833, 0.02827, 0.3418, 0.07703, 0.3656, 0.1029, 0.3971, 0.08029, 0.4197, 0.05045, 0.3833, 0.1029, 0.3971, 0.1344, 0.423, 0.1167, 0.4496, 0.08029, 0.4197, 0.1344, 0.423, 0.1704, 0.4422, 0.1582, 0.4717, 0.1167, 0.4496, 0.1704, 0.4422, 0.2094, 0.454, 0.2032, 0.4854, 0.1582, 0.4717, 0.2094, 0.454, 0.25, 0.458, 0.25, 0.49, 0.2032, 0.4854, 0.0578, 0.3296, 0.04597, 0.2906, 0.04597, 0.2906, 0.0578, 0.3296, 0.4422, 0.1704, 0.454, 0.2094, 0.454, 0.2094, 0.4422, 0.1704, 0.04197, 0.25, 0.04597, 0.2094, 0.04597, 0.2094, 0.04197, 0.25, 0.423, 0.1344, 0.4422, 0.1704, 0.4422, 0.1704, 0.423, 0.1344, 0.04597, 0.2906, 0.04197, 0.25, 0.04197, 0.25, 0.04597, 0.2906, 0.3971, 0.1029, 0.423, 0.1344, 0.423, 0.1344, 0.3971, 0.1029, 0.0578, 0.3296, 0.04597, 0.2906, 0.04597, 0.2906, 0.0578, 0.3296, 0.3656, 0.07703, 0.3971, 0.1029, 0.3971, 0.1029, 0.3656, 0.07703, 0.07703, 0.3656, 0.0578, 0.3296, 0.0578, 0.3296, 0.07703, 0.3656, 0.3296, 0.0578, 0.3656, 0.07703, 0.3656, 0.07703, 0.3296, 0.0578, 0.2906, 0.454, 0.25, 0.458, 0.25, 0.458, 0.2906, 0.454, 0.1029, 0.3971, 0.07703, 0.3656, 0.07703, 0.3656, 0.1029, 0.3971, 0.2906, 0.04597, 0.3296, 0.0578, 0.3296, 0.0578, 0.2906, 0.04597, 0.3296, 0.4422, 0.2906, 0.454, 0.2906, 0.454, 0.3296, 0.4422, 0.1344, 0.423, 0.1029, 0.3971, 0.1029, 0.3971, 0.1344, 0.423, 0.25, 0.04197, 0.2906, 0.04597, 0.2906, 0.04597, 0.25, 0.04197, 0.3656, 0.423, 0.3296, 0.4422, 0.3296, 0.4422, 0.3656, 0.423, 0.1704, 0.4422, 0.1344, 0.423, 0.1344, 0.423, 0.1704, 0.4422, 0.2094, 0.04597, 0.25, 0.04197, 0.25, 0.04197, 0.2094, 0.04597, 0.3971, 0.3971, 0.3656, 0.423, 0.3656, 0.423, 0.3971, 0.3971, 0.2094, 0.454, 0.1704, 0.4422, 0.1704, 0.4422, 0.2094, 0.454, 0.1704, 0.0578, 0.2094, 0.04597, 0.2094, 0.04597, 0.1704, 0.0578, 0.423, 0.3656, 0.3971, 0.3971, 0.3971, 0.3971, 0.423, 0.3656, 0.25, 0.458, 0.2094, 0.454, 0.2094, 0.454, 0.25, 0.458, 0.1344, 0.07703, 0.1704, 0.0578, 0.1704, 0.0578, 0.1344, 0.07703, 0.4422, 0.3296, 0.423, 0.3656, 0.423, 0.3656, 0.4422, 0.3296, 0.1029, 0.1029, 0.1344, 0.07703, 0.1344, 0.07703, 0.1029, 0.1029, 0.454, 0.2906, 0.4422, 0.3296, 0.4422, 0.3296, 0.454, 0.2906, 0.07703, 0.1344, 0.1029, 0.1029, 0.1029, 0.1029, 0.07703, 0.1344, 0.458, 0.25, 0.454, 0.2906, 0.454, 0.2906, 0.458, 0.25, 0.0578, 0.1704, 0.07703, 0.1344, 0.07703, 0.1344, 0.0578, 0.1704, 0.454, 0.2094, 0.458, 0.25, 0.458, 0.25, 0.454, 0.2094, 0.3296, 0.4422, 0.2906, 0.454, 0.2906, 0.454, 0.3296, 0.4422, 0.3656, 0.07703, 0.3971, 0.1029, 0.3971, 0.1029, 0.3656, 0.07703, 0.07703, 0.3656, 0.0578, 0.3296, 0.0578, 0.3296, 0.07703, 0.3656, 0.3296, 0.0578, 0.3656, 0.07703, 0.3656, 0.07703, 0.3296, 0.0578, 0.2906, 0.454, 0.25, 0.458, 0.25, 0.458, 0.2906, 0.454, 0.1029, 0.3971, 0.07703, 0.3656, 0.07703, 0.3656, 0.1029, 0.3971, 0.2906, 0.04597, 0.3296, 0.0578, 0.3296, 0.0578, 0.2906, 0.04597, 0.3296, 0.4422, 0.2906, 0.454, 0.2906, 0.454, 0.3296, 0.4422, 0.1344, 0.423, 0.1029, 0.3971, 0.1029, 0.3971, 0.1344, 0.423, 0.25, 0.04197, 0.2906, 0.04597, 0.2906, 0.04597, 0.25, 0.04197, 0.3656, 0.423, 0.3296, 0.4422, 0.3296, 0.4422, 0.3656, 0.423, 0.1704, 0.4422, 0.1344, 0.423, 0.1344, 0.423, 0.1704, 0.4422, 0.2094, 0.04597, 0.25, 0.04197, 0.25, 0.04197, 0.2094, 0.04597, 0.3971, 0.3971, 0.3656, 0.423, 0.3656, 0.423, 0.3971, 0.3971, 0.2094, 0.454, 0.1704, 0.4422, 0.1704, 0.4422, 0.2094, 0.454, 0.1704, 0.0578, 0.2094, 0.04597, 0.2094, 0.04597, 0.1704, 0.0578, 0.423, 0.3656, 0.3971, 0.3971, 0.3971, 0.3971, 0.423, 0.3656, 0.25, 0.458, 0.2094, 0.454, 0.2094, 0.454, 0.25, 0.458, 0.1344, 0.07703, 0.1704, 0.0578, 0.1704, 0.0578, 0.1344, 0.07703, 0.4422, 0.3296, 0.423, 0.3656, 0.423, 0.3656, 0.4422, 0.3296, 0.1029, 0.1029, 0.1344, 0.07703, 0.1344, 0.07703, 0.1029, 0.1029, 0.454, 0.2906, 0.4422, 0.3296, 0.4422, 0.3296, 0.454, 0.2906, 0.07703, 0.1344, 0.1029, 0.1029, 0.1029, 0.1029, 0.07703, 0.1344, 0.458, 0.25, 0.454, 0.2906, 0.454, 0.2906, 0.458, 0.25, 0.0578, 0.1704, 0.07703, 0.1344, 0.07703, 0.1344, 0.0578, 0.1704, 0.454, 0.2094, 0.458, 0.25, 0.458, 0.25, 0.454, 0.2094, 0.04597, 0.2094, 0.0578, 0.1704, 0.0578, 0.1704, 0.04597, 0.2094, 0.4422, 0.1704, 0.454, 0.2094, 0.454, 0.2094, 0.4422, 0.1704, 0.04197, 0.25, 0.04597, 0.2094, 0.04597, 0.2094, 0.04197, 0.25, 0.423, 0.1344, 0.4422, 0.1704, 0.4422, 0.1704, 0.423, 0.1344, 0.04597, 0.2906, 0.04197, 0.25, 0.04197, 0.25, 0.04597, 0.2906, 0.3971, 0.1029, 0.423, 0.1344, 0.423, 0.1344, 0.3971, 0.1029, 0.423, 0.3656, 0.3971, 0.3971, 0.3971, 0.3971, 0.423, 0.3656, 0.1344, 0.423, 0.1029, 0.3971, 0.1029, 0.3971, 0.1344, 0.423, 0.25, 0.04197, 0.2906, 0.04597, 0.2906, 0.04597, 0.25, 0.04197, 0.3656, 0.423, 0.3296, 0.4422, 0.3296, 0.4422, 0.3656, 0.423, 0.1704, 0.4422, 0.1344, 0.423, 0.1344, 0.423, 0.1704, 0.4422, 0.2094, 0.04597, 0.25, 0.04197, 0.25, 0.04197, 0.2094, 0.04597, 0.3971, 0.3971, 0.3656, 0.423, 0.3656, 0.423, 0.3971, 0.3971, 0.2094, 0.454, 0.1704, 0.4422, 0.1704, 0.4422, 0.2094, 0.454, 0.1704, 0.0578, 0.2094, 0.04597, 0.2094, 0.04597, 0.1704, 0.0578, 0.423, 0.3656, 0.3971, 0.3971, 0.3971, 0.3971, 0.423, 0.3656, 0.25, 0.458, 0.2094, 0.454, 0.2094, 0.454, 0.25, 0.458, 0.1344, 0.07703, 0.1704, 0.0578, 0.1704, 0.0578, 0.1344, 0.07703, 0.4422, 0.3296, 0.423, 0.3656, 0.423, 0.3656, 0.4422, 0.3296, 0.1029, 0.1029, 0.1344, 0.07703, 0.1344, 0.07703, 0.1029, 0.1029, 0.454, 0.2906, 0.4422, 0.3296, 0.4422, 0.3296, 0.454, 0.2906, 0.07703, 0.1344, 0.1029, 0.1029, 0.1029, 0.1029, 0.07703, 0.1344, 0.458, 0.25, 0.454, 0.2906, 0.454, 0.2906, 0.458, 0.25, 0.0578, 0.1704, 0.07703, 0.1344, 0.07703, 0.1344, 0.0578, 0.1704, 0.454, 0.2094, 0.458, 0.25, 0.458, 0.25, 0.454, 0.2094, 0.04597, 0.2094, 0.0578, 0.1704, 0.0578, 0.1704, 0.04597, 0.2094, 0.4422, 0.1704, 0.454, 0.2094, 0.454, 0.2094, 0.4422, 0.1704, 0.04197, 0.25, 0.04597, 0.2094, 0.04597, 0.2094, 0.04197, 0.25, 0.423, 0.1344, 0.4422, 0.1704, 0.4422, 0.1704, 0.423, 0.1344, 0.04597, 0.2906, 0.04197, 0.25, 0.04197, 0.25, 0.04597, 0.2906, 0.3971, 0.1029, 0.423, 0.1344, 0.423, 0.1344, 0.3971, 0.1029, 0.0578, 0.3296, 0.04597, 0.2906, 0.04597, 0.2906, 0.0578, 0.3296, 0.3656, 0.07703, 0.3971, 0.1029, 0.3971, 0.1029, 0.3656, 0.07703, 0.07703, 0.3656, 0.0578, 0.3296, 0.0578, 0.3296, 0.07703, 0.3656, 0.3296, 0.0578, 0.3656, 0.07703, 0.3656, 0.07703, 0.3296, 0.0578, 0.2906, 0.454, 0.25, 0.458, 0.25, 0.458, 0.2906, 0.454, 0.1029, 0.3971, 0.07703, 0.3656, 0.07703, 0.3656, 0.1029, 0.3971, 0.2906, 0.04597, 0.3296, 0.0578, 0.3296, 0.0578, 0.2906, 0.04597, 0.2906, 0.454, 0.25, 0.458, 0.2094, 0.454, 0.1704, 0.4422, 0.1344, 0.423, 0.1029, 0.3971, 0.07703, 0.3656, 0.0578, 0.3296, 0.04597, 0.2906, 0.04197, 0.25, 0.04597, 0.2094, 0.0578, 0.1704, 0.07703, 0.1344, 0.1029, 0.1029, 0.1344, 0.07703, 0.1704, 0.0578, 0.2094, 0.04597, 0.25, 0.04197, 0.2906, 0.04597, 0.3296, 0.0578, 0.3656, 0.07703, 0.3971, 0.1029, 0.423, 0.1344, 0.4422, 0.1704, 0.454, 0.2094, 0.458, 0.25, 0.454, 0.2906, 0.4422, 0.3296, 0.423, 0.3656, 0.3971, 0.3971, 0.3656, 0.423, 0.3296, 0.4422, 0.25, 0.458, 0.2094, 0.454, 0.2094, 0.454, 0.25, 0.458, 0.1344, 0.07703, 0.1704, 0.0578, 0.1704, 0.0578, 0.1344, 0.07703, 0.4422, 0.3296, 0.423, 0.3656, 0.423, 0.3656, 0.4422, 0.3296, 0.1029, 0.1029, 0.1344, 0.07703, 0.1344, 0.07703, 0.1029, 0.1029, 0.454, 0.2906, 0.4422, 0.3296, 0.4422, 0.3296, 0.454, 0.2906, 0.07703, 0.1344, 0.1029, 0.1029, 0.1029, 0.1029, 0.07703, 0.1344, 0.458, 0.25, 0.454, 0.2906, 0.454, 0.2906, 0.458, 0.25, 0.0578, 0.1704, 0.07703, 0.1344, 0.07703, 0.1344, 0.0578, 0.1704, 0.454, 0.2094, 0.458, 0.25, 0.458, 0.25, 0.454, 0.2094, 0.04597, 0.2094, 0.0578, 0.1704, 0.0578, 0.1704, 0.04597, 0.2094, 0.4422, 0.1704, 0.454, 0.2094, 0.454, 0.2094, 0.4422, 0.1704, 0.04197, 0.25, 0.04597, 0.2094, 0.04597, 0.2094, 0.04197, 0.25, 0.423, 0.1344, 0.4422, 0.1704, 0.4422, 0.1704, 0.423, 0.1344, 0.04597, 0.2906, 0.04197, 0.25, 0.04197, 0.25, 0.04597, 0.2906, 0.3971, 0.1029, 0.423, 0.1344, 0.423, 0.1344, 0.3971, 0.1029, 0.0578, 0.3296, 0.04597, 0.2906, 0.04597, 0.2906, 0.0578, 0.3296, 0.3656, 0.07703, 0.3971, 0.1029, 0.3971, 0.1029, 0.3656, 0.07703, 0.07703, 0.3656, 0.0578, 0.3296, 0.0578, 0.3296, 0.07703, 0.3656, 0.3296, 0.0578, 0.3656, 0.07703, 0.3656, 0.07703, 0.3296, 0.0578, 0.2906, 0.454, 0.25, 0.458, 0.25, 0.458, 0.2906, 0.454, 0.1029, 0.3971, 0.07703, 0.3656, 0.07703, 0.3656, 0.1029, 0.3971, 0.2906, 0.04597, 0.3296, 0.0578, 0.3296, 0.0578, 0.2906, 0.04597, 0.3296, 0.4422, 0.2906, 0.454, 0.2906, 0.454, 0.3296, 0.4422, 0.1344, 0.423, 0.1029, 0.3971, 0.1029, 0.3971, 0.1344, 0.423, 0.25, 0.04197, 0.2906, 0.04597, 0.2906, 0.04597, 0.25, 0.04197, 0.3656, 0.423, 0.3296, 0.4422, 0.3296, 0.4422, 0.3656, 0.423, 0.1704, 0.4422, 0.1344, 0.423, 0.1344, 0.423, 0.1704, 0.4422, 0.2094, 0.04597, 0.25, 0.04197, 0.25, 0.04197, 0.2094, 0.04597, 0.3971, 0.3971, 0.3656, 0.423, 0.3656, 0.423, 0.3971, 0.3971, 0.2094, 0.454, 0.1704, 0.4422, 0.1704, 0.4422, 0.2094, 0.454, 0.1704, 0.0578, 0.2094, 0.04597, 0.2094, 0.04597, 0.1704, 0.0578, 0.8438, 0.5, 0.8125, 0.5, 0.8125, 0.5, 0.8438, 0.5, 0.5312, 0.5, 0.5, 0.5, 0.5, 0.5, 0.5312, 0.5, 0.25, 0.5, 0.2188, 0.5, 0.2188, 0.5, 0.25, 0.5, 0.9375, 0.5, 0.9062, 0.5, 0.9062, 0.5, 0.9375, 0.5, 0.6562, 0.5, 0.625, 0.5, 0.625, 0.5, 0.6562, 0.5, 0.375, 0.5, 0.3438, 0.5, 0.3438, 0.5, 0.375, 0.5, 0.09375, 0.5, 0.0625, 0.5, 0.0625, 0.5, 0.09375, 0.5, 0.7812, 0.5, 0.75, 0.5, 0.75, 0.5, 0.7812, 0.5, 0.5, 0.5, 0.4688, 0.5, 0.4688, 0.5, 0.5, 0.5, 0.2188, 0.5, 0.1875, 0.5, 0.1875, 0.5, 0.2188, 0.5, 0.9062, 0.5, 0.875, 0.5, 0.875, 0.5, 0.9062, 0.5, 0.625, 0.5, 0.5938, 0.5, 0.5938, 0.5, 0.625, 0.5, 0.3438, 0.5, 0.3125, 0.5, 0.3125, 0.5, 0.3438, 0.5, 0.0625, 0.5, 0.03125, 0.5, 0.03125, 0.5, 0.0625, 0.5, 0.75, 0.5, 0.7188, 0.5, 0.7188, 0.5, 0.75, 0.5, 0.4688, 0.5, 0.4375, 0.5, 0.4375, 0.5, 0.4688, 0.5, 0.1875, 0.5, 0.1562, 0.5, 0.1562, 0.5, 0.1875, 0.5, 0.875, 0.5, 0.8438, 0.5, 0.8438, 0.5, 0.875, 0.5, 0.5938, 0.5, 0.5625, 0.5, 0.5625, 0.5, 0.5938, 0.5, 0.3125, 0.5, 0.2812, 0.5, 0.2812, 0.5, 0.3125, 0.5, 1.0, 0.5, 0.9688, 0.5, 0.9688, 0.5, 1.0, 0.5, 0.03125, 0.5, 0.0, 0.5, 0.0, 0.5, 0.03125, 0.5, 0.7188, 0.5, 0.6875, 0.5, 0.6875, 0.5, 0.7188, 0.5, 0.4375, 0.5, 0.4062, 0.5, 0.4062, 0.5, 0.4375, 0.5, 0.1562, 0.5, 0.125, 0.5, 0.125, 0.5, 0.1562, 0.5, 0.8438, 0.5, 0.8125, 0.5, 0.8125, 0.5, 0.8438, 0.5, 0.5625, 0.5, 0.5312, 0.5, 0.5312, 0.5, 0.5625, 0.5, 0.2812, 0.5, 0.25, 0.5, 0.25, 0.5, 0.2812, 0.5, 0.9688, 0.5, 0.9375, 0.5, 0.9375, 0.5, 0.9688, 0.5, 0.6875, 0.5, 0.6562, 0.5, 0.6562, 0.5, 0.6875, 0.5, 0.4062, 0.5, 0.375, 0.5, 0.375, 0.5, 0.4062, 0.5, 0.125, 0.5, 0.09375, 0.5, 0.09375, 0.5, 0.125, 0.5, 0.75, 0.5, 0.7188, 0.5, 0.7188, 0.5, 0.75, 0.5, 0.4062, 0.5, 0.375, 0.5, 0.375, 0.5, 0.4062, 0.5, 0.8125, 0.5, 0.7812, 0.5, 0.7812, 0.5, 0.8125, 0.5, 0.375, 0.5, 0.3438, 0.5, 0.3438, 0.5, 0.375, 0.5, 0.7812, 0.5, 0.75, 0.5, 0.75, 0.5, 0.7812, 0.5, 0.3438, 0.5, 0.3125, 0.5, 0.3125, 0.5, 0.3438, 0.5, 0.75, 0.5, 0.7188, 0.5, 0.7188, 0.5, 0.75, 0.5, 0.3125, 0.5, 0.2812, 0.5, 0.2812, 0.5, 0.3125, 0.5, 0.7188, 0.5, 0.6875, 0.5, 0.6875, 0.5, 0.7188, 0.5, 0.2812, 0.5, 0.25, 0.5, 0.25, 0.5, 0.2812, 0.5, 0.6875, 0.5, 0.6562, 0.5, 0.6562, 0.5, 0.6875, 0.5, 0.25, 0.5, 0.2188, 0.5, 0.2188, 0.5, 0.25, 0.5, 0.6562, 0.5, 0.625, 0.5, 0.625, 0.5, 0.6562, 0.5, 0.2188, 0.5, 0.1875, 0.5, 0.1875, 0.5, 0.2188, 0.5, 0.625, 0.5, 0.5938, 0.5, 0.5938, 0.5, 0.625, 0.5, 0.1875, 0.5, 0.1562, 0.5, 0.1562, 0.5, 0.1875, 0.5, 0.5938, 0.5, 0.5625, 0.5, 0.5625, 0.5, 0.5938, 0.5, 1.0, 0.5, 0.9688, 0.5, 0.9688, 0.5, 1.0, 0.5, 0.1562, 0.5, 0.125, 0.5, 0.125, 0.5, 0.1562, 0.5, 0.5625, 0.5, 0.5312, 0.5, 0.5312, 0.5, 0.5625, 0.5, 0.9688, 0.5, 0.9375, 0.5, 0.9375, 0.5, 0.9688, 0.5, 0.125, 0.5, 0.09375, 0.5, 0.09375, 0.5, 0.125, 0.5, 0.5312, 0.5, 0.5, 0.5, 0.5, 0.5, 0.5312, 0.5, 0.9375, 0.5, 0.9062, 0.5, 0.9062, 0.5, 0.9375, 0.5, 0.09375, 0.5, 0.0625, 0.5, 0.0625, 0.5, 0.09375, 0.5, 0.5, 0.5, 0.4688, 0.5, 0.4688, 0.5, 0.5, 0.5, 0.9062, 0.5, 0.875, 0.5, 0.875, 0.5, 0.9062, 0.5, 0.0625, 0.5, 0.03125, 0.5, 0.03125, 0.5, 0.0625, 0.5, 0.4688, 0.5, 0.4375, 0.5, 0.4375, 0.5, 0.4688, 0.5, 0.875, 0.5, 0.8438, 0.5, 0.8438, 0.5, 0.875, 0.5, 0.03125, 0.5, 0.0, 0.5, 0.0, 0.5, 0.03125, 0.5, 0.4375, 0.5, 0.4062, 0.5, 0.4062, 0.5, 0.4375, 0.5, 0.75, 0.2803, 0.7559, 0.2797, 0.7559, 0.2797, 0.75, 0.2803, 0.3125, 0.5, 0.2812, 0.5, 0.2812, 0.5, 0.3125, 0.5, 0.7188, 0.5, 0.6875, 0.5, 0.6875, 0.5, 0.7188, 0.5, 0.2812, 0.5, 0.25, 0.5, 0.25, 0.5, 0.2812, 0.5, 0.6875, 0.5, 0.6562, 0.5, 0.6562, 0.5, 0.6875, 0.5, 0.25, 0.5, 0.2188, 0.5, 0.2188, 0.5, 0.25, 0.5, 0.6562, 0.5, 0.625, 0.5, 0.625, 0.5, 0.6562, 0.5, 0.2188, 0.5, 0.1875, 0.5, 0.1875, 0.5, 0.2188, 0.5, 0.625, 0.5, 0.5938, 0.5, 0.5938, 0.5, 0.625, 0.5, 0.1875, 0.5, 0.1562, 0.5, 0.1562, 0.5, 0.1875, 0.5, 0.5938, 0.5, 0.5625, 0.5, 0.5625, 0.5, 0.5938, 0.5, 1.0, 0.5, 0.9688, 0.5, 0.9688, 0.5, 1.0, 0.5, 0.1562, 0.5, 0.125, 0.5, 0.125, 0.5, 0.1562, 0.5, 0.5625, 0.5, 0.5312, 0.5, 0.5312, 0.5, 0.5625, 0.5, 0.9688, 0.5, 0.9375, 0.5, 0.9375, 0.5, 0.9688, 0.5, 0.125, 0.5, 0.09375, 0.5, 0.09375, 0.5, 0.125, 0.5, 0.5312, 0.5, 0.5, 0.5, 0.5, 0.5, 0.5312, 0.5, 0.9375, 0.5, 0.9062, 0.5, 0.9062, 0.5, 0.9375, 0.5, 0.09375, 0.5, 0.0625, 0.5, 0.0625, 0.5, 0.09375, 0.5, 0.5, 0.5, 0.4688, 0.5, 0.4688, 0.5, 0.5, 0.5, 0.9062, 0.5, 0.875, 0.5, 0.875, 0.5, 0.9062, 0.5, 0.0625, 0.5, 0.03125, 0.5, 0.03125, 0.5, 0.0625, 0.5, 0.4688, 0.5, 0.4375, 0.5, 0.4375, 0.5, 0.4688, 0.5, 0.875, 0.5, 0.8438, 0.5, 0.8438, 0.5, 0.875, 0.5, 0.03125, 0.5, 0.0, 0.5, 0.0, 0.5, 0.03125, 0.5, 0.4375, 0.5, 0.4062, 0.5, 0.4062, 0.5, 0.4375, 0.5, 0.8438, 0.5, 0.8125, 0.5, 0.8125, 0.5, 0.8438, 0.5, 0.4062, 0.5, 0.375, 0.5, 0.375, 0.5, 0.4062, 0.5, 0.8125, 0.5, 0.7812, 0.5, 0.7812, 0.5, 0.8125, 0.5, 0.375, 0.5, 0.3438, 0.5, 0.3438, 0.5, 0.375, 0.5, 0.7812, 0.5, 0.75, 0.5, 0.75, 0.5, 0.7812, 0.5, 0.3438, 0.5, 0.3125, 0.5, 0.3125, 0.5, 0.3438, 0.5, 0.7559, 0.2797, 0.75, 0.2803, 0.75, 0.49, 0.7968, 0.4854, 0.7616, 0.278, 0.7559, 0.2797, 0.7968, 0.4854, 0.8418, 0.4717, 0.7668, 0.2752, 0.7616, 0.278, 0.8418, 0.4717, 0.8833, 0.4496, 0.7714, 0.2714, 0.7668, 0.2752, 0.8833, 0.4496, 0.9197, 0.4197, 0.7752, 0.2668, 0.7714, 0.2714, 0.9197, 0.4197, 0.9496, 0.3833, 0.778, 0.2616, 0.7752, 0.2668, 0.9496, 0.3833, 0.9717, 0.3418, 0.7797, 0.2559, 0.778, 0.2616, 0.9717, 0.3418, 0.9854, 0.2968, 0.7803, 0.25, 0.7797, 0.2559, 0.9854, 0.2968, 0.99, 0.25, 0.7797, 0.2441, 0.7803, 0.25, 0.99, 0.25, 0.9854, 0.2032, 0.778, 0.2384, 0.7797, 0.2441, 0.9854, 0.2032, 0.9717, 0.1582, 0.7752, 0.2332, 0.778, 0.2384, 0.9717, 0.1582, 0.9496, 0.1167, 0.7714, 0.2286, 0.7752, 0.2332, 0.9496, 0.1167, 0.9197, 0.08029, 0.7668, 0.2248, 0.7714, 0.2286, 0.9197, 0.08029, 0.8833, 0.05045, 0.7616, 0.222, 0.7668, 0.2248, 0.8833, 0.05045, 0.8418, 0.02827, 0.7559, 0.2203, 0.7616, 0.222, 0.8418, 0.02827, 0.7968, 0.01461, 0.75, 0.2197, 0.7559, 0.2203, 0.7968, 0.01461, 0.75, 0.01, 0.7441, 0.2203, 0.75, 0.2197, 0.75, 0.01, 0.7032, 0.01461, 0.7384, 0.222, 0.7441, 0.2203, 0.7032, 0.01461, 0.6582, 0.02827, 0.7332, 0.2248, 0.7384, 0.222, 0.6582, 0.02827, 0.6167, 0.05045, 0.7286, 0.2286, 0.7332, 0.2248, 0.6167, 0.05045, 0.5803, 0.08029, 0.7248, 0.2332, 0.7286, 0.2286, 0.5803, 0.08029, 0.5504, 0.1167, 0.722, 0.2384, 0.7248, 0.2332, 0.5504, 0.1167, 0.5283, 0.1582, 0.7203, 0.2441, 0.722, 0.2384, 0.5283, 0.1582, 0.5146, 0.2032, 0.7197, 0.25, 0.7203, 0.2441, 0.5146, 0.2032, 0.51, 0.25, 0.7203, 0.2559, 0.7197, 0.25, 0.51, 0.25, 0.5146, 0.2968, 0.722, 0.2616, 0.7203, 0.2559, 0.5146, 0.2968, 0.5283, 0.3418, 0.7248, 0.2668, 0.722, 0.2616, 0.5283, 0.3418, 0.5504, 0.3833, 0.7286, 0.2714, 0.7248, 0.2668, 0.5504, 0.3833, 0.5803, 0.4197, 0.7332, 0.2752, 0.7286, 0.2714, 0.5803, 0.4197, 0.6167, 0.4496, 0.7384, 0.278, 0.7332, 0.2752, 0.6167, 0.4496, 0.6582, 0.4717, 0.7441, 0.2797, 0.7384, 0.278, 0.6582, 0.4717, 0.7032, 0.4854, 0.75, 0.2803, 0.7441, 0.2797, 0.7032, 0.4854, 0.75, 0.49, 0.75, 0.2803, 0.7559, 0.2797, 0.7616, 0.278, 0.7668, 0.2752, 0.7714, 0.2714, 0.7752, 0.2668, 0.778, 0.2616, 0.7797, 0.2559, 0.7803, 0.25, 0.7797, 0.2441, 0.778, 0.2384, 0.7752, 0.2332, 0.7714, 0.2286, 0.7668, 0.2248, 0.7616, 0.222, 0.7559, 0.2203, 0.75, 0.2197, 0.7441, 0.2203, 0.7384, 0.222, 0.7332, 0.2248, 0.7286, 0.2286, 0.7248, 0.2332, 0.722, 0.2384, 0.7203, 0.2441, 0.7197, 0.25, 0.7203, 0.2559, 0.722, 0.2616, 0.7248, 0.2668, 0.7286, 0.2714, 0.7332, 0.2752, 0.7384, 0.278, 0.7441, 0.2797, 0.7248, 0.2668, 0.7286, 0.2714, 0.7286, 0.2714, 0.7248, 0.2668, 0.7616, 0.222, 0.7559, 0.2203, 0.7559, 0.2203, 0.7616, 0.222, 0.7559, 0.2797, 0.7616, 0.278, 0.7616, 0.278, 0.7559, 0.2797, 0.7286, 0.2714, 0.7332, 0.2752, 0.7332, 0.2752, 0.7286, 0.2714, 0.7559, 0.2203, 0.75, 0.2197, 0.75, 0.2197, 0.7559, 0.2203, 0.7616, 0.278, 0.7668, 0.2752, 0.7668, 0.2752, 0.7616, 0.278, 0.7332, 0.2752, 0.7384, 0.278, 0.7384, 0.278, 0.7332, 0.2752, 0.75, 0.2197, 0.7441, 0.2203, 0.7441, 0.2203, 0.75, 0.2197, 0.7668, 0.2752, 0.7714, 0.2714, 0.7714, 0.2714, 0.7668, 0.2752, 0.7384, 0.278, 0.7441, 0.2797, 0.7441, 0.2797, 0.7384, 0.278, 0.7441, 0.2203, 0.7384, 0.222, 0.7384, 0.222, 0.7441, 0.2203, 0.7714, 0.2714, 0.7752, 0.2668, 0.7752, 0.2668, 0.7714, 0.2714, 0.7441, 0.2797, 0.75, 0.2803, 0.75, 0.2803, 0.7441, 0.2797, 0.7384, 0.222, 0.7332, 0.2248, 0.7332, 0.2248, 0.7384, 0.222, 0.7752, 0.2668, 0.778, 0.2616, 0.778, 0.2616, 0.7752, 0.2668, 0.7332, 0.2248, 0.7286, 0.2286, 0.7286, 0.2286, 0.7332, 0.2248, 0.778, 0.2616, 0.7797, 0.2559, 0.7797, 0.2559, 0.778, 0.2616, 0.7286, 0.2286, 0.7248, 0.2332, 0.7248, 0.2332, 0.7286, 0.2286, 0.7797, 0.2559, 0.7803, 0.25, 0.7803, 0.25, 0.7797, 0.2559, 0.7248, 0.2332, 0.722, 0.2384, 0.722, 0.2384, 0.7248, 0.2332, 0.7803, 0.25, 0.7797, 0.2441, 0.7797, 0.2441, 0.7803, 0.25, 0.722, 0.2384, 0.7203, 0.2441, 0.7203, 0.2441, 0.722, 0.2384, 0.7797, 0.2441, 0.778, 0.2384, 0.778, 0.2384, 0.7797, 0.2441, 0.7203, 0.2441, 0.7197, 0.25, 0.7197, 0.25, 0.7203, 0.2441, 0.778, 0.2384, 0.7752, 0.2332, 0.7752, 0.2332, 0.778, 0.2384, 0.7197, 0.25, 0.7203, 0.2559, 0.7203, 0.2559, 0.7197, 0.25, 0.7752, 0.2332, 0.7714, 0.2286, 0.7714, 0.2286, 0.7752, 0.2332, 0.7203, 0.2559, 0.722, 0.2616, 0.722, 0.2616, 0.7203, 0.2559, 0.7714, 0.2286, 0.7668, 0.2248, 0.7668, 0.2248, 0.7714, 0.2286, 0.722, 0.2616, 0.7248, 0.2668, 0.7248, 0.2668, 0.722, 0.2616, 0.7668, 0.2248, 0.7616, 0.222, 0.7616, 0.222, 0.7668, 0.2248, 0.454, 0.2094, 0.458, 0.25, 0.458, 0.25, 0.454, 0.2094, 0.0578, 0.1704, 0.07703, 0.1344, 0.07703, 0.1344, 0.0578, 0.1704, 0.458, 0.25, 0.454, 0.2906, 0.454, 0.2906, 0.458, 0.25, 0.07703, 0.1344, 0.1029, 0.1029, 0.1029, 0.1029, 0.07703, 0.1344, 0.454, 0.2906, 0.4422, 0.3296, 0.4422, 0.3296, 0.454, 0.2906, 0.1029, 0.1029, 0.1344, 0.07703, 0.1344, 0.07703, 0.1029, 0.1029, 0.4422, 0.3296, 0.423, 0.3656, 0.423, 0.3656, 0.4422, 0.3296, 0.1344, 0.07703, 0.1704, 0.0578, 0.1704, 0.0578, 0.1344, 0.07703, 0.25, 0.458, 0.2094, 0.454, 0.2094, 0.454, 0.25, 0.458, 0.423, 0.3656, 0.3971, 0.3971, 0.3971, 0.3971, 0.423, 0.3656, 0.1704, 0.0578, 0.2094, 0.04597, 0.2094, 0.04597, 0.1704, 0.0578, 0.2094, 0.454, 0.1704, 0.4422, 0.1704, 0.4422, 0.2094, 0.454, 0.3971, 0.3971, 0.3656, 0.423, 0.3656, 0.423, 0.3971, 0.3971, 0.2094, 0.04597, 0.25, 0.04197, 0.25, 0.04197, 0.2094, 0.04597, 0.1704, 0.4422, 0.1344, 0.423, 0.1344, 0.423, 0.1704, 0.4422, 0.3656, 0.423, 0.3296, 0.4422, 0.3296, 0.4422, 0.3656, 0.423, 0.25, 0.04197, 0.2906, 0.04597, 0.2906, 0.04597, 0.25, 0.04197, 0.1344, 0.423, 0.1029, 0.3971, 0.1029, 0.3971, 0.1344, 0.423, 0.3296, 0.4422, 0.2906, 0.454, 0.2906, 0.454, 0.3296, 0.4422, 0.2906, 0.04597, 0.3296, 0.0578, 0.3296, 0.0578, 0.2906, 0.04597, 0.1029, 0.3971, 0.07703, 0.3656, 0.07703, 0.3656, 0.1029, 0.3971, 0.2906, 0.454, 0.25, 0.458, 0.25, 0.458, 0.2906, 0.454, 0.3296, 0.0578, 0.3656, 0.07703, 0.3656, 0.07703, 0.3296, 0.0578, 0.07703, 0.3656, 0.0578, 0.3296, 0.0578, 0.3296, 0.07703, 0.3656, 0.3656, 0.07703, 0.3971, 0.1029, 0.3971, 0.1029, 0.3656, 0.07703, 0.0578, 0.3296, 0.04597, 0.2906, 0.04597, 0.2906, 0.0578, 0.3296, 0.3971, 0.1029, 0.423, 0.1344, 0.423, 0.1344, 0.3971, 0.1029, 0.04597, 0.2906, 0.04197, 0.25, 0.04197, 0.25, 0.04597, 0.2906, 0.423, 0.1344, 0.4422, 0.1704, 0.4422, 0.1704, 0.423, 0.1344, 0.04197, 0.25, 0.04597, 0.2094, 0.04597, 0.2094, 0.04197, 0.25, 0.4422, 0.1704, 0.454, 0.2094, 0.454, 0.2094, 0.4422, 0.1704, 0.04597, 0.2094, 0.0578, 0.1704, 0.0578, 0.1704, 0.04597, 0.2094])
me_cylinder_003.materials.append(mat_material_003)
me_cylinder_003.materials.append(mat_material_001)
me_cylinder_003.use_remesh_fix_poles = True
me_cylinder_003.use_remesh_preserve_attributes = False
me_cylinder_003.update()
me_cylinder_002 = bpy.data.meshes.new('Cylinder.002')
me_cylinder_002.from_pydata([(-0.4744, -0.1483, 0.1483), (-0.4744, -0.1483, -0.647), (-0.5117, 0.04154, -5.96e-08), (0.5117, 0.04154, -5.96e-08), (-0.5117, 0.04075, -0.008105), (0.5117, 0.04075, -0.008105), (-0.5117, 0.03838, -0.0159), (0.5117, 0.03838, -0.0159), (-0.5117, 0.03454, -0.02308), (0.5117, 0.03454, -0.02308), (-0.5117, 0.02938, -0.02938), (0.5117, 0.02938, -0.02938), (-0.5117, 0.02308, -0.03454), (0.5117, 0.02308, -0.03454), (-0.5117, 0.0159, -0.03838), (0.5117, 0.0159, -0.03838), (-0.5117, 0.008105, -0.04075), (0.5117, 0.008105, -0.04075), (-0.5117, -3.974e-07, -0.04155), (0.5117, -3.974e-07, -0.04155), (-0.5117, -0.008105, -0.04075), (0.5117, -0.008105, -0.04075), (-0.5117, -0.0159, -0.03838), (0.5117, -0.0159, -0.03838), (-0.5117, -0.02308, -0.03454), (0.5117, -0.02308, -0.03454), (-0.5117, -0.02938, -0.02938), (0.5117, -0.02938, -0.02938), (-0.5117, -0.03454, -0.02308), (0.5117, -0.03454, -0.02308), (-0.5117, -0.03838, -0.0159), (0.5117, -0.03838, -0.0159), (-0.5117, -0.04075, -0.008105), (0.5117, -0.04075, -0.008105), (-0.5117, -0.04155, -5.96e-08), (0.5117, -0.04155, -5.96e-08), (-0.5117, -0.04075, 0.008105), (0.5117, -0.04075, 0.008105), (-0.5117, -0.03838, 0.0159), (0.5117, -0.03838, 0.0159), (-0.5117, -0.03454, 0.02308), (0.5117, -0.03454, 0.02308), (-0.5117, -0.02938, 0.02938), (0.5117, -0.02938, 0.02938), (-0.5117, -0.02308, 0.03454), (0.5117, -0.02308, 0.03454), (-0.5117, -0.0159, 0.03838), (0.5117, -0.0159, 0.03838), (-0.5117, -0.008105, 0.04075), (0.5117, -0.008105, 0.04075), (-0.5117, -3.951e-07, 0.04155), (0.5117, -3.951e-07, 0.04155), (-0.5117, 0.008105, 0.04075), (0.5117, 0.008105, 0.04075), (-0.5117, 0.0159, 0.03838), (0.5117, 0.0159, 0.03838), (-0.5117, 0.02308, 0.03454), (0.5117, 0.02308, 0.03454), (-0.5117, 0.02938, 0.02938), (0.5117, 0.02938, 0.02938), (-0.5117, 0.03454, 0.02308), (0.5117, 0.03454, 0.02308), (-0.5117, 0.03838, 0.0159), (0.5117, 0.03838, 0.0159), (-0.5117, 0.04075, 0.008105), (0.5117, 0.04075, 0.008105), (-0.4744, 0.1483, -0.647), (-0.4744, 0.1483, 0.1483), (0.4744, -0.1483, -0.647), (0.4744, -0.1483, 0.1483), (0.4744, 0.1483, -0.647), (0.4744, 0.1483, 0.1483), (-4.923e-09, 0.624, -0.636), (-4.923e-09, 0.624, -0.8104), (-0.3922, -0.1483, 0.1483), (0.3922, -0.1483, 0.1483), (0.3922, -0.1483, -0.647), (-0.3922, -0.1483, -0.647), (0.3922, 0.1483, 0.1483), (-0.3922, 0.1483, 0.1483), (-0.3922, 0.1483, -0.647), (0.3922, 0.1483, -0.647), (0.1217, 0.612, -0.8104), (0.1217, 0.612, -0.636), (0.2388, 0.5765, -0.8104), (0.2388, 0.5765, -0.636), (0.3467, 0.5188, -0.8104), (0.3467, 0.5188, -0.636), (0.4412, 0.4412, -0.8104), (0.4412, 0.4412, -0.636), (0.5188, 0.3467, -0.8104), (0.5188, 0.3467, -0.636), (0.5765, 0.2388, -0.8104), (0.5765, 0.2388, -0.636), (0.612, 0.1217, -0.8104), (0.612, 0.1217, -0.636), (0.624, -2.398e-08, -0.8104), (0.624, -2.398e-08, -0.636), (0.612, -0.1217, -0.8104), (0.612, -0.1217, -0.636), (0.5765, -0.2388, -0.8104), (0.5765, -0.2388, -0.636), (0.5188, -0.3467, -0.8104), (0.5188, -0.3467, -0.636), (0.4412, -0.4412, -0.8104), (0.4412, -0.4412, -0.636), (0.3467, -0.5188, -0.8104), (0.3467, -0.5188, -0.636), (0.2388, -0.5765, -0.8104), (0.2388, -0.5765, -0.636), (0.1217, -0.612, -0.8104), (0.1217, -0.612, -0.636), (-5.947e-08, -0.624, -0.8104), (-5.947e-08, -0.624, -0.636), (-0.1217, -0.612, -0.8104), (-0.1217, -0.612, -0.636), (-0.2388, -0.5765, -0.8104), (-0.2388, -0.5765, -0.636), (-0.3467, -0.5188, -0.8104), (-0.3467, -0.5188, -0.636), (-0.4412, -0.4412, -0.8104), (-0.4412, -0.4412, -0.636), (-0.5188, -0.3467, -0.8104), (-0.5188, -0.3467, -0.636), (-0.5765, -0.2388, -0.8104), (-0.5765, -0.2388, -0.636), (-0.612, -0.1217, -0.8104), (-0.612, -0.1217, -0.636), (-0.624, 1.074e-08, -0.8104), (-0.624, 1.074e-08, -0.636), (-0.612, 0.1217, -0.8104), (-0.612, 0.1217, -0.636), (-0.5765, 0.2388, -0.8104), (-0.5765, 0.2388, -0.636), (-0.5188, 0.3467, -0.8104), (-0.5188, 0.3467, -0.636), (-0.4412, 0.4412, -0.8104), (-0.4412, 0.4412, -0.636), (-0.3467, 0.5188, -0.8104), (-0.3467, 0.5188, -0.636), (-0.2388, 0.5765, -0.8104), (-0.2388, 0.5765, -0.636), (-0.1217, 0.612, -0.8104), (-0.1217, 0.612, -0.636), (-0.4744, -1.192e-07, -0.647), (-0.3922, -1.192e-07, -0.647), (0.4744, -1.192e-07, -0.647), (0.3922, -1.192e-07, -0.647), (-0.4744, -0.1112, 0.1846), (-0.4744, 0.1112, 0.1846), (-0.4744, -1.192e-07, 0.1379), (-0.4744, -0.06017, 0.218), (-0.4744, -1.118e-07, 0.2297), (-0.4744, 0.06017, 0.218), (-0.3922, 0.1112, 0.1846), (-0.3922, -0.1112, 0.1846), (-0.3922, -1.192e-07, 0.1379), (-0.3922, 0.06017, 0.218), (-0.3922, -1.267e-07, 0.2297), (-0.3922, -0.06017, 0.218), (0.4744, 0.1112, 0.1846), (0.4744, -0.1112, 0.1846), (0.4744, -1.192e-07, 0.1379), (0.4744, 0.06017, 0.218), (0.4744, -1.267e-07, 0.2297), (0.4744, -0.06017, 0.218), (0.3922, -0.1112, 0.1846), (0.3922, 0.1112, 0.1846), (0.3922, -1.192e-07, 0.1379), (0.3922, -0.06017, 0.218), (0.3922, -1.118e-07, 0.2297), (0.3922, 0.06017, 0.218)], [], [(2, 3, 5, 4), (4, 5, 7, 6), (6, 7, 9, 8), (8, 9, 11, 10), (10, 11, 13, 12), (12, 13, 15, 14), (14, 15, 17, 16), (16, 17, 19, 18), (18, 19, 21, 20), (20, 21, 23, 22), (22, 23, 25, 24), (24, 25, 27, 26), (26, 27, 29, 28), (28, 29, 31, 30), (30, 31, 33, 32), (32, 33, 35, 34), (34, 35, 37, 36), (36, 37, 39, 38), (38, 39, 41, 40), (40, 41, 43, 42), (42, 43, 45, 44), (77, 74, 0, 1), (44, 45, 47, 46), (81, 78, 71, 70), (46, 47, 49, 48), (168, 167, 78, 81, 147), (48, 49, 51, 50), (73, 72, 83, 82), (50, 51, 53, 52), (68, 69, 75, 76), (52, 53, 55, 54), (144, 145, 77, 1), (54, 55, 57, 56), (147, 146, 68, 76), (56, 57, 59, 58), (71, 78, 167, 160), (58, 59, 61, 60), (66, 67, 79, 80), (60, 61, 63, 62), (5, 3, 65, 63, 61, 59, 57, 55, 53, 51, 49, 47, 45, 43, 41, 39, 37, 35, 33, 31, 29, 27, 25, 23, 21, 19, 17, 15, 13, 11, 9, 7), (155, 148, 0, 74), (62, 63, 65, 64), (64, 65, 3, 2), (2, 4, 6, 8, 10, 12, 14, 16, 18, 20, 22, 24, 26, 28, 30, 32, 34, 36, 38, 40, 42, 44, 46, 48, 50, 52, 54, 56, 58, 60, 62, 64), (79, 154, 156, 145, 80), (75, 166, 168, 147, 76), (156, 155, 74, 77, 145), (82, 83, 85, 84), (84, 85, 87, 86), (86, 87, 89, 88), (88, 89, 91, 90), (90, 91, 93, 92), (92, 93, 95, 94), (94, 95, 97, 96), (96, 97, 99, 98), (98, 99, 101, 100), (100, 101, 103, 102), (102, 103, 105, 104), (104, 105, 107, 106), (106, 107, 109, 108), (108, 109, 111, 110), (110, 111, 113, 112), (112, 113, 115, 114), (114, 115, 117, 116), (116, 117, 119, 118), (118, 119, 121, 120), (120, 121, 123, 122), (122, 123, 125, 124), (124, 125, 127, 126), (126, 127, 129, 128), (128, 129, 131, 130), (130, 131, 133, 132), (132, 133, 135, 134), (134, 135, 137, 136), (136, 137, 139, 138), (138, 139, 141, 140), (73, 82, 84, 86, 88, 90, 92, 94, 96, 98, 100, 102, 104, 106, 108, 110, 112, 114, 116, 118, 120, 122, 124, 126, 128, 130, 132, 134, 136, 138, 140, 142), (140, 141, 143, 142), (142, 143, 72, 73), (83, 72, 143, 141, 139, 137, 135, 133, 131, 129, 127, 125, 123, 121, 119, 117, 115, 113, 111, 109, 107, 105, 103, 101, 99, 97, 95, 93, 91, 89, 87, 85), (1, 0, 148, 150, 144), (146, 162, 161, 69, 68), (144, 150, 149, 67, 66), (66, 80, 145, 144), (161, 166, 75, 69), (81, 70, 146, 147), (70, 71, 160, 162, 146), (148, 151, 150), (151, 152, 150), (152, 153, 150), (153, 149, 150), (154, 157, 156), (157, 158, 156), (158, 159, 156), (159, 155, 156), (160, 163, 162), (163, 164, 162), (164, 165, 162), (165, 161, 162), (166, 169, 168), (169, 170, 168), (170, 171, 168), (171, 167, 168), (148, 155, 159, 151), (151, 159, 158, 152), (152, 158, 157, 153), (153, 157, 154, 149), (166, 161, 165, 169), (169, 165, 164, 170), (170, 164, 163, 171), (171, 163, 160, 167), (79, 67, 149, 154)])
me_cylinder_002.polygons.foreach_set('use_smooth', [True] * 112)
_uv = me_cylinder_002.uv_layers.new(name='UVMap')
_uv.uv.foreach_set('vector', [1.0, 0.5, 1.0, 1.0, 0.9688, 1.0, 0.9688, 0.5, 0.9688, 0.5, 0.9688, 1.0, 0.9375, 1.0, 0.9375, 0.5, 0.9375, 0.5, 0.9375, 1.0, 0.9062, 1.0, 0.9062, 0.5, 0.9062, 0.5, 0.9062, 1.0, 0.875, 1.0, 0.875, 0.5, 0.875, 0.5, 0.875, 1.0, 0.8438, 1.0, 0.8438, 0.5, 0.8438, 0.5, 0.8438, 1.0, 0.8125, 1.0, 0.8125, 0.5, 0.8125, 0.5, 0.8125, 1.0, 0.7812, 1.0, 0.7812, 0.5, 0.7812, 0.5, 0.7812, 1.0, 0.75, 1.0, 0.75, 0.5, 0.75, 0.5, 0.75, 1.0, 0.7188, 1.0, 0.7188, 0.5, 0.7188, 0.5, 0.7188, 1.0, 0.6875, 1.0, 0.6875, 0.5, 0.6875, 0.5, 0.6875, 1.0, 0.6562, 1.0, 0.6562, 0.5, 0.6562, 0.5, 0.6562, 1.0, 0.625, 1.0, 0.625, 0.5, 0.625, 0.5, 0.625, 1.0, 0.5938, 1.0, 0.5938, 0.5, 0.5938, 0.5, 0.5938, 1.0, 0.5625, 1.0, 0.5625, 0.5, 0.5625, 0.5, 0.5625, 1.0, 0.5312, 1.0, 0.5312, 0.5, 0.5312, 0.5, 0.5312, 1.0, 0.5, 1.0, 0.5, 0.5, 0.5, 0.5, 0.5, 1.0, 0.4688, 1.0, 0.4688, 0.5, 0.4688, 0.5, 0.4688, 1.0, 0.4375, 1.0, 0.4375, 0.5, 0.4375, 0.5, 0.4375, 1.0, 0.4062, 1.0, 0.4062, 0.5, 0.4062, 0.5, 0.4062, 1.0, 0.375, 1.0, 0.375, 0.5, 0.375, 0.5, 0.375, 1.0, 0.3438, 1.0, 0.3438, 0.5, 0.375, 0.7283, 0.625, 0.7283, 0.625, 0.75, 0.375, 0.75, 0.3438, 0.5, 0.3438, 1.0, 0.3125, 1.0, 0.3125, 0.5, 0.125, 0.7283, 0.375, 0.7283, 0.375, 0.75, 0.125, 0.75, 0.3125, 0.5, 0.3125, 1.0, 0.2812, 1.0, 0.2812, 0.5, 0.4982, 0.5854, 0.4063, 0.7025, 0.375, 0.7283, 0.6033, 0.25, 0.4892, 0.3858, 0.2812, 0.5, 0.2812, 1.0, 0.25, 1.0, 0.25, 0.5, 1.0, 0.5, 1.0, 1.0, 0.9688, 1.0, 0.9688, 0.5, 0.25, 0.5, 0.25, 1.0, 0.2188, 1.0, 0.2188, 0.5, 0.375, 0.5, 0.625, 0.5, 0.625, 0.5217, 0.375, 0.5217, 0.2188, 0.5, 0.2188, 1.0, 0.1875, 1.0, 0.1875, 0.5, 0.375, 0.375, 0.3967, 0.375, 0.3967, 0.5, 0.375, 0.5, 0.1875, 0.5, 0.1875, 1.0, 0.1562, 1.0, 0.1562, 0.5, 0.6033, 0.375, 0.625, 0.375, 0.625, 0.5, 0.6033, 0.5, 0.1562, 0.5, 0.1562, 1.0, 0.125, 1.0, 0.125, 0.5, 0.375, 0.0, 0.3967, 0.0, 0.3967, 0.03129, 0.375, 0.03129, 0.125, 0.5, 0.125, 1.0, 0.09375, 1.0, 0.09375, 0.5, 0.125, 0.5, 0.375, 0.5, 0.375, 0.5217, 0.125, 0.5217, 0.09375, 0.5, 0.09375, 1.0, 0.0625, 1.0, 0.0625, 0.5, 0.2968, 0.4854, 0.25, 0.49, 0.2032, 0.4854, 0.1582, 0.4717, 0.1167, 0.4496, 0.08029, 0.4197, 0.05045, 0.3833, 0.02827, 0.3418, 0.01461, 0.2968, 0.01, 0.25, 0.01461, 0.2032, 0.02827, 0.1582, 0.05045, 0.1167, 0.08029, 0.08029, 0.1167, 0.05045, 0.1582, 0.02827, 0.2032, 0.01461, 0.25, 0.01, 0.2968, 0.01461, 0.3418, 0.02827, 0.3833, 0.05045, 0.4197, 0.08029, 0.4496, 0.1167, 0.4717, 0.1582, 0.4854, 0.2032, 0.49, 0.25, 0.4854, 0.2968, 0.4717, 0.3418, 0.4496, 0.3833, 0.4197, 0.4197, 0.3833, 0.4496, 0.3418, 0.4717, 0.6033, 0.2187, 0.625, 0.2187, 0.625, 0.25, 0.6033, 0.25, 0.0625, 0.5, 0.0625, 1.0, 0.03125, 1.0, 0.03125, 0.5, 0.03125, 0.5, 0.03125, 1.0, 0.0, 1.0, 0.0, 0.5, 0.75, 0.49, 0.7968, 0.4854, 0.8418, 0.4717, 0.8833, 0.4496, 0.9197, 0.4197, 0.9496, 0.3833, 0.9717, 0.3418, 0.9854, 0.2968, 0.99, 0.25, 0.9854, 0.2032, 0.9717, 0.1582, 0.9496, 0.1167, 0.9197, 0.08029, 0.8833, 0.05045, 0.8418, 0.02827, 0.7968, 0.01461, 0.75, 0.01, 0.7032, 0.01461, 0.6582, 0.02827, 0.6167, 0.05045, 0.5803, 0.08029, 0.5504, 0.1167, 0.5283, 0.1582, 0.5146, 0.2032, 0.51, 0.25, 0.5146, 0.2968, 0.5283, 0.3418, 0.5504, 0.3833, 0.5803, 0.4197, 0.6167, 0.4496, 0.6582, 0.4717, 0.7032, 0.4854, 0.375, 0.5217, 0.4063, 0.5475, 0.4604, 0.6061, 0.2608, 0.5108, 0.125, 0.5217, 0.625, 0.5217, 0.5937, 0.5475, 0.4982, 0.5854, 0.4892, 0.3858, 0.375, 0.5217, 0.4604, 0.6061, 0.5937, 0.7025, 0.625, 0.7283, 0.3967, 0.5, 0.2608, 0.5108, 0.9688, 0.5, 0.9688, 1.0, 0.9375, 1.0, 0.9375, 0.5, 0.9375, 0.5, 0.9375, 1.0, 0.9062, 1.0, 0.9062, 0.5, 0.9062, 0.5, 0.9062, 1.0, 0.875, 1.0, 0.875, 0.5, 0.875, 0.5, 0.875, 1.0, 0.8438, 1.0, 0.8438, 0.5, 0.8438, 0.5, 0.8438, 1.0, 0.8125, 1.0, 0.8125, 0.5, 0.8125, 0.5, 0.8125, 1.0, 0.7812, 1.0, 0.7812, 0.5, 0.7812, 0.5, 0.7812, 1.0, 0.75, 1.0, 0.75, 0.5, 0.75, 0.5, 0.75, 1.0, 0.7188, 1.0, 0.7188, 0.5, 0.7188, 0.5, 0.7188, 1.0, 0.6875, 1.0, 0.6875, 0.5, 0.6875, 0.5, 0.6875, 1.0, 0.6562, 1.0, 0.6562, 0.5, 0.6562, 0.5, 0.6562, 1.0, 0.625, 1.0, 0.625, 0.5, 0.625, 0.5, 0.625, 1.0, 0.5938, 1.0, 0.5938, 0.5, 0.5938, 0.5, 0.5938, 1.0, 0.5625, 1.0, 0.5625, 0.5, 0.5625, 0.5, 0.5625, 1.0, 0.5312, 1.0, 0.5312, 0.5, 0.5312, 0.5, 0.5312, 1.0, 0.5, 1.0, 0.5, 0.5, 0.5, 0.5, 0.5, 1.0, 0.4688, 1.0, 0.4688, 0.5, 0.4688, 0.5, 0.4688, 1.0, 0.4375, 1.0, 0.4375, 0.5, 0.4375, 0.5, 0.4375, 1.0, 0.4062, 1.0, 0.4062, 0.5, 0.4062, 0.5, 0.4062, 1.0, 0.375, 1.0, 0.375, 0.5, 0.375, 0.5, 0.375, 1.0, 0.3438, 1.0, 0.3438, 0.5, 0.3438, 0.5, 0.3438, 1.0, 0.3125, 1.0, 0.3125, 0.5, 0.3125, 0.5, 0.3125, 1.0, 0.2812, 1.0, 0.2812, 0.5, 0.2812, 0.5, 0.2812, 1.0, 0.25, 1.0, 0.25, 0.5, 0.25, 0.5, 0.25, 1.0, 0.2188, 1.0, 0.2188, 0.5, 0.2188, 0.5, 0.2188, 1.0, 0.1875, 1.0, 0.1875, 0.5, 0.1875, 0.5, 0.1875, 1.0, 0.1562, 1.0, 0.1562, 0.5, 0.1562, 0.5, 0.1562, 1.0, 0.125, 1.0, 0.125, 0.5, 0.125, 0.5, 0.125, 1.0, 0.09375, 1.0, 0.09375, 0.5, 0.09375, 0.5, 0.09375, 1.0, 0.0625, 1.0, 0.0625, 0.5, 0.75, 0.49, 0.7968, 0.4854, 0.8418, 0.4717, 0.8833, 0.4496, 0.9197, 0.4197, 0.9496, 0.3833, 0.9717, 0.3418, 0.9854, 0.2968, 0.99, 0.25, 0.9854, 0.2032, 0.9717, 0.1582, 0.9496, 0.1167, 0.9197, 0.08029, 0.8833, 0.05045, 0.8418, 0.02827, 0.7968, 0.01461, 0.75, 0.01, 0.7032, 0.01461, 0.6582, 0.02827, 0.6167, 0.05045, 0.5803, 0.08029, 0.5504, 0.1167, 0.5283, 0.1582, 0.5146, 0.2032, 0.51, 0.25, 0.5146, 0.2968, 0.5283, 0.3418, 0.5504, 0.3833, 0.5803, 0.4197, 0.6167, 0.4496, 0.6582, 0.4717, 0.7032, 0.4854, 0.0625, 0.5, 0.0625, 1.0, 0.03125, 1.0, 0.03125, 0.5, 0.03125, 0.5, 0.03125, 1.0, 0.0, 1.0, 0.0, 0.5, 0.2968, 0.4854, 0.25, 0.49, 0.2032, 0.4854, 0.1582, 0.4717, 0.1167, 0.4496, 0.08029, 0.4197, 0.05045, 0.3833, 0.02827, 0.3418, 0.01461, 0.2968, 0.01, 0.25, 0.01461, 0.2032, 0.02827, 0.1582, 0.05045, 0.1167, 0.08029, 0.08029, 0.1167, 0.05045, 0.1582, 0.02827, 0.2032, 0.01461, 0.25, 0.01, 0.2968, 0.01461, 0.3418, 0.02827, 0.3833, 0.05045, 0.4197, 0.08029, 0.4496, 0.1167, 0.4717, 0.1582, 0.4854, 0.2032, 0.49, 0.25, 0.4854, 0.2968, 0.4717, 0.3418, 0.4496, 0.3833, 0.4197, 0.4197, 0.3833, 0.4496, 0.3418, 0.4717, 0.625, 0.5, 0.875, 0.5, 0.875, 0.5313, 0.8336, 0.625, 0.625, 0.625, 0.375, 0.875, 0.5836, 0.875, 0.625, 0.9687, 0.625, 1.0, 0.375, 1.0, 0.625, 0.625, 0.8336, 0.625, 0.875, 0.7187, 0.875, 0.75, 0.625, 0.75, 0.375, 0.25, 0.3967, 0.25, 0.3967, 0.375, 0.375, 0.375, 0.375, 0.2187, 0.3967, 0.2187, 0.3967, 0.25, 0.375, 0.25, 0.6033, 0.25, 0.625, 0.25, 0.625, 0.375, 0.6033, 0.375, 0.375, 0.75, 0.625, 0.75, 0.625, 0.7813, 0.5836, 0.875, 0.375, 0.875, 0.875, 0.5313, 0.8705, 0.5743, 0.8336, 0.625, 0.8705, 0.5743, 0.8581, 0.625, 0.8336, 0.625, 0.8581, 0.625, 0.8549, 0.625, 0.8336, 0.625, 0.8549, 0.625, 0.8461, 0.625, 0.8336, 0.625, 0.3541, 0.537, 0.4163, 0.5727, 0.4604, 0.6061, 0.4163, 0.5727, 0.4838, 0.6173, 0.4604, 0.6061, 0.4838, 0.6173, 0.5577, 0.6727, 0.4604, 0.6061, 0.5577, 0.6727, 0.5937, 0.7025, 0.4604, 0.6061, 0.5718, 0.7813, 0.591, 0.8243, 0.5836, 0.875, 0.591, 0.8243, 0.6081, 0.875, 0.5836, 0.875, 0.6081, 0.875, 0.625, 0.9327, 0.5836, 0.875, 0.625, 0.9327, 0.625, 0.9687, 0.5836, 0.875, 0.5937, 0.5475, 0.5498, 0.5795, 0.4982, 0.5854, 0.5498, 0.5795, 0.4993, 0.6088, 0.4982, 0.5854, 0.4993, 0.6088, 0.4991, 0.6058, 0.4982, 0.5854, 0.4991, 0.6058, 0.4987, 0.5973, 0.4982, 0.5854, 0.625, 0.2187, 0.6033, 0.2187, 0.6033, 0.1827, 0.625, 0.1827, 0.625, 0.1827, 0.6033, 0.1827, 0.6033, 0.125, 0.625, 0.125, 0.625, 0.125, 0.6033, 0.125, 0.6033, 0.06731, 0.625, 0.06731, 0.625, 0.06731, 0.6033, 0.06731, 0.6033, 0.03129, 0.625, 0.03129, 0.3967, 0.2187, 0.375, 0.2187, 0.375, 0.1827, 0.3967, 0.1827, 0.3967, 0.1827, 0.375, 0.1827, 0.375, 0.125, 0.3967, 0.125, 0.3967, 0.125, 0.375, 0.125, 0.375, 0.06731, 0.3967, 0.06731, 0.3967, 0.06731, 0.375, 0.06731, 0.375, 0.03129, 0.3967, 0.03129, 0.6033, 0.0, 0.625, 0.0, 0.625, 0.03129, 0.6033, 0.03129])
me_cylinder_002.materials.append(mat_material_003)
me_cylinder_002.materials.append(mat_material_001)
me_cylinder_002.use_remesh_fix_poles = True
me_cylinder_002.use_remesh_preserve_attributes = False
me_cylinder_002.update()

# ---- objects
ob_spot = bpy.data.objects.new('Spot', light_spot)
ob_cylinder_003 = bpy.data.objects.new('Cylinder.003', me_cylinder_003)
ob_cylinder_002 = bpy.data.objects.new('Cylinder.002', me_cylinder_002)

# ---- transforms, parenting, visibility, modifiers, constraints
ob_spot.parent = ob_cylinder_003
ob_spot.matrix_parent_inverse = Matrix(((1.0, -0.0, -0.0, -1.183e-07), (-0.0, 1.0, 0.0, 3.685), (-0.0, -0.0, 1.0, 0.6507), (-0.0, 0.0, -0.0, 1.0)))
ob_spot.location = (1.183e-07, -3.685, -0.265)
ob_spot.rotation_euler = (3.142, 0.0, 0.0)
ob_cylinder_003.parent = ob_cylinder_002
ob_cylinder_003.matrix_parent_inverse = Matrix(((1.0, -0.0, -0.0, -1.183e-07), (-0.0, 1.0, 0.0, 3.685), (-0.0, -0.0, 1.0, 0.6507), (-0.0, 0.0, -0.0, 1.0)))
ob_cylinder_003.location = (1.183e-07, -3.685, -0.6507)
_m = ob_cylinder_003.modifiers.new('Auto Smooth', 'NODES')
_m.node_group = ng_auto_smooth
_gi = [s.identifier for s in ng_auto_smooth.interface.items_tree if s.item_type == 'SOCKET' and s.in_out == 'INPUT']
_m[_gi[1]] = 0.5236  # Angle
ob_cylinder_002.location = (0.0, 0.0, 0.8104)
_m = ob_cylinder_002.modifiers.new('Auto Smooth', 'NODES')
_m.node_group = ng_auto_smooth
_gi = [s.identifier for s in ng_auto_smooth.interface.items_tree if s.item_type == 'SOCKET' and s.in_out == 'INPUT']
_m[_gi[1]] = 0.5236  # Angle

# ---- collection membership
col_collection.objects.link(ob_spot)
col_collection.objects.link(ob_cylinder_003)
col_collection.objects.link(ob_cylinder_002)

# ---- scene / render settings (as saved in the file)
scene.frame_start = 1; scene.frame_end = 250; scene.frame_set(1)
scene.render.engine = 'BLENDER_EEVEE_NEXT'
scene.cycles.sampling_pattern = 'TABULATED_SOBOL'
scene.cycles.use_light_tree = False
scene.view_settings.view_transform = 'Filmic'
bpy.context.view_layer.update()

# ---- added for rendering (the .blend has no active camera): camera
cam_auto = bpy.data.cameras.new('AutoCamera')
cam_auto.lens = 50.0
cam_auto.sensor_width = 36.0
cam_auto.clip_end = 1000.0
ob_auto_camera = bpy.data.objects.new('AutoCamera', cam_auto)
scene.collection.objects.link(ob_auto_camera)
ob_auto_camera.location = (2.47039, -2.96447, 2.97812)
ob_auto_camera.rotation_euler = (1.09748, -7.21219e-08, 0.694738)
scene.camera = ob_auto_camera
bpy.context.view_layer.update()
